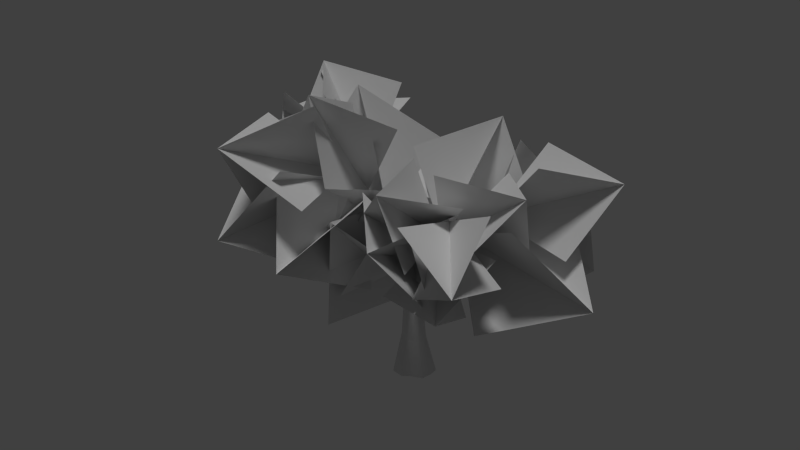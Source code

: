 # Source: swamptree_01_a_small_backup.blend  (saved by Blender 2.66.0; exported with 4.5.12 LTS)
import bpy
from mathutils import Matrix  # noqa: F401  (used for matrix-valued properties, if any)

bpy.ops.wm.read_factory_settings(use_empty=True)
scene = bpy.context.scene
scene.name = 'Scene'

# ---- collections
col_collection_1 = bpy.data.collections.new('Collection 1'); scene.collection.children.link(col_collection_1)

# ---- materials (node trees are filled in below, after node groups)
mat_hangingswamptree_bark_01 = bpy.data.materials.new('hangingswamptree_bark_01')
mat_hangingswamptree_bark_01.alpha_threshold = 0.0
mat_hangingswamptree_bark_01.use_transparent_shadow = False
mat_hangingswamptree_bark_01.roughness = 0.5
mat_hangingswamptree_bark_01.line_color = (0.0, 0.0, 0.0, 1.0)
mat_hangingswamptree_01_branch = bpy.data.materials.new('hangingswamptree_01_branch')
mat_hangingswamptree_01_branch.alpha_threshold = 0.0
mat_hangingswamptree_01_branch.use_transparent_shadow = False
mat_hangingswamptree_01_branch.roughness = 0.5

# ---- material node trees

# ---- world
world_world = bpy.data.worlds.new('World'); scene.world = world_world
world_world.color = (0.05088, 0.05088, 0.05088)
world_world.use_sun_shadow = False
world_world.sun_shadow_jitter_overblur = 0.0
world_world.cycles.sampling_method = 'MANUAL'
world_world.cycles.sample_map_resolution = 256

# ---- lights
light_hemi = bpy.data.lights.new('Hemi', 'SUN')
light_hemi.transmission_factor = 0.0
light_hemi.angle = 0.1993
light_hemi.energy = 1.0
light_hemi.shadow_buffer_clip_start = 0.5
light_hemi.shadow_soft_size = 0.1
light_hemi.shadow_cascade_max_distance = 1000.0
light_hemi.cycles.use_multiple_importance_sampling = False

# ---- meshes
me_cylinder_000 = bpy.data.meshes.new('Cylinder.000')
me_cylinder_000.from_pydata([(0.06282, 1.205, -1.44), (-0.02404, 0.6394, 0.5692), (0.6266, 0.9801, -1.712), (0.2683, 0.5564, 0.4709), (1.015, 0.5314, -1.458), (0.4941, 0.3276, 0.4656), (1.083, 0.007493, -1.423), (0.5922, 0.02625, 0.5199), (0.9303, -0.5248, -1.473), (0.5089, -0.2788, 0.4638), (0.5504, -0.9265, -1.291), (0.2979, -0.5051, 0.5279), (-0.01627, -1.065, -1.436), (0.0004551, -0.5979, 0.6649), (-0.6681, -0.9481, -1.463), (-0.3513, -0.57, 0.6719), (-1.027, -0.5116, -1.712), (-0.5869, -0.3533, 0.7081), (-1.221, 0.09201, -1.463), (-0.6763, -0.01284, 0.6165), (-0.9817, 0.6499, -1.722), (-0.592, 0.3081, 0.4774), (-0.5317, 0.9792, -1.462), (-0.345, 0.5337, 0.5298), (-0.3672, 0.6515, 2.745), (-0.1468, 0.6381, 2.797), (0.06753, 0.496, 2.791), (0.1828, 0.2757, 2.771), (0.162, 0.03808, 2.785), (0.02409, -0.1427, 2.796), (-0.2093, -0.2439, 2.782), (-0.4404, -0.2544, 2.724), (-0.6364, -0.1499, 2.676), (-0.7298, 0.04903, 2.678), (-0.7046, 0.304, 2.683), (-0.5789, 0.526, 2.694), (-1.974, 0.3786, 6.699), (-1.725, 0.3139, 6.927), (-3.266, -1.722, 9.889), (-1.638, -0.006176, 7.013), (-2.957, -1.871, 9.592), (-1.788, -0.2473, 6.866), (-3.233, -2.88, 9.837), (-2.022, -0.1846, 6.633), (-2.886, -1.731, 10.1), (-2.124, 0.121, 6.552), (-3.886, 1.343, 8.776), (-4.021, 0.9425, 8.954), (-3.99, 1.014, 8.428), (-5.804, 1.824, 9.453), (-5.989, 1.47, 9.465), (-5.769, 1.562, 9.049), (-6.944, 1.877, 8.488), (1.655, 0.3171, 6.825), (1.832, 0.1429, 6.592), (1.734, -0.2093, 6.622), (1.504, -0.339, 6.884), (1.349, -0.1489, 7.114), (1.393, 0.1283, 7.078), (3.422, -1.542, 8.866), (3.905, -2.386, 8.637), (3.223, -1.849, 8.692), (3.324, -1.693, 9.158), (3.928, 1.785, 8.169), (4.543, 2.382, 7.406), (4.041, 1.473, 8.455), (0.1479, 2.164, 5.226), (3.952, 1.815, 8.656), (0.05232, 4.318, 7.098), (0.4456, 2.017, 5.442), (0.1154, 4.259, 6.622), (0.4005, 1.858, 5.742), (-0.3176, 5.46, 6.772), (0.0705, 1.842, 5.818), (-0.3335, 4.284, 6.744), (-0.2639, 1.987, 5.589), (-0.2225, 2.156, 5.289)], [], [(0, 1, 3, 2), (2, 3, 5, 4), (4, 5, 7, 6), (6, 7, 9, 8), (8, 9, 11, 10), (10, 11, 13, 12), (12, 13, 15, 14), (14, 15, 17, 16), (16, 17, 19, 18), (18, 19, 21, 20), (1, 23, 35, 24), (22, 23, 1, 0), (20, 21, 23, 22), (0, 2, 4, 6, 8, 10, 12, 14, 16, 18, 20, 22), (31, 30, 41, 43), (11, 9, 28, 29), (15, 13, 30, 31), (19, 17, 32, 33), (5, 3, 25, 26), (23, 21, 34, 35), (9, 7, 27, 28), (3, 1, 24, 25), (13, 11, 29, 30), (17, 15, 31, 32), (21, 19, 33, 34), (7, 5, 26, 27), (37, 36, 38, 44), (35, 34, 45, 36), (33, 32, 43, 45), (25, 24, 36, 37), (32, 31, 43), (28, 27, 39), (34, 33, 45), (29, 28, 39, 41), (30, 29, 41), (24, 35, 36), (43, 41, 40), (26, 25, 37), (27, 26, 37, 39), (36, 45, 38), (41, 39, 44, 40), (45, 43, 40, 38), (39, 37, 44), (40, 44, 42), (38, 40, 42), (44, 38, 42), (39, 47, 41), (45, 48, 46, 36), (41, 47, 48, 43), (43, 48, 45), (37, 46, 47, 39), (37, 36, 46), (46, 49, 50, 47), (47, 50, 51, 48), (48, 51, 49, 46), (50, 52, 51), (51, 52, 49), (49, 52, 50), (35, 58, 53, 24), (29, 55, 56, 30), (34, 58, 35), (31, 56, 57, 32), (25, 53, 54, 26), (31, 30, 56), (26, 54, 27), (24, 53, 25), (27, 54, 55, 28), (28, 55, 29), (32, 57, 33), (33, 57, 58, 34), (54, 59, 61, 55), (58, 62, 59, 53), (57, 62, 58), (53, 59, 54), (55, 61, 56), (56, 61, 62, 57), (62, 60, 59), (59, 60, 61), (61, 60, 62), (66, 76, 74, 70), (24, 35, 76, 66), (55, 54, 63, 65), (54, 53, 63), (57, 56, 65, 67), (56, 55, 65), (53, 58, 67, 63), (58, 57, 67), (69, 66, 70), (63, 67, 64), (67, 65, 64), (65, 63, 64), (28, 27, 69, 71), (25, 24, 66), (34, 33, 75, 76), (26, 25, 66, 69), (33, 32, 75), (29, 28, 71), (27, 26, 69), (30, 29, 71, 73), (35, 34, 76), (30, 73, 31), (32, 31, 73, 75), (75, 73, 68, 74), (76, 75, 74), (71, 69, 70, 68), (73, 71, 68), (70, 74, 72), (68, 70, 72), (74, 68, 72)])
_uv = me_cylinder_000.uv_layers.new(name='UVMap')
_uv.uv.foreach_set('vector', [0.08355, 0.07142, 0.1869, 0.421, 0.2541, 0.3958, 0.1764, 0.005087, 0.1764, 0.005087, 0.2541, 0.3958, 0.3258, 0.3895, 0.285, 0.02706, 0.285, 0.02706, 0.3258, 0.3895, 0.3985, 0.3972, 0.3755, 0.02732, 0.3755, 0.02732, 0.3985, 0.3972, 0.4701, 0.3749, 0.4707, 0.01448, 0.4707, 0.01448, 0.4701, 0.3749, 0.5432, 0.3814, 0.5607, -0.03694, 0.5607, -0.03694, 0.5432, 0.3814, 0.6182, 0.4041, 0.6619, 0.02985, 0.6619, 0.02985, 0.6182, 0.4041, 0.6996, 0.3953, 0.7794, 0.03782, 0.7794, 0.03782, 0.6996, 0.3953, 0.7759, 0.4064, 0.8797, 0.02012, 0.8797, 0.02012, 0.7759, 0.4064, 0.8582, 0.3989, 0.9767, 0.08423, 0.9767, 0.08423, 0.8582, 0.3989, 0.9354, 0.3905, 1.097, 0.09333, 0.1869, 0.421, 0.1116, 0.4166, 0.1747, 0.9626, 0.238, 0.9425, -0.02245, 0.1138, 0.1116, 0.4166, 0.1869, 0.421, 0.08355, 0.07142, -0.1282, 0.1153, 0.03575, 0.4139, 0.1116, 0.4166, -0.02245, 0.1138, 0.5433, -0.3746, 1.435, -0.5399, 1.339, -0.3195, 1.261, -0.2189, 1.181, -0.1636, 1.111, -0.2939, 1.037, -0.01516, 0.9527, -0.02017, 0.8917, -0.2395, 0.8081, -0.1589, 0.7382, -0.4284, 0.6536, -0.322, -0.592, 0.3805, -0.6508, 0.3808, -0.6242, 0.8385, -0.5659, 0.8222, 0.5432, 0.3814, 0.4701, 0.3749, 0.4876, 0.9181, 0.5538, 0.9487, 0.6996, 0.3953, 0.6182, 0.4041, 0.62, 0.9757, 0.6907, 0.9861, 0.8582, 0.3989, 0.7759, 0.4064, 0.761, 0.9914, 0.8318, 0.9928, 0.3258, 0.3895, 0.2541, 0.3958, 0.299, 0.9267, 0.3615, 0.9084, 0.1116, 0.4166, 0.03575, 0.4139, 0.1061, 0.9928, 0.1747, 0.9626, 0.4701, 0.3749, 0.3985, 0.3972, 0.4231, 0.9033, 0.4876, 0.9181, 0.2541, 0.3958, 0.1869, 0.421, 0.238, 0.9425, 0.299, 0.9267, 0.6182, 0.4041, 0.5432, 0.3814, 0.5538, 0.9487, 0.62, 0.9757, 0.7759, 0.4064, 0.6996, 0.3953, 0.6907, 0.9861, 0.761, 0.9914, 0.9354, 0.3905, 0.8582, 0.3989, 0.8318, 0.9928, 0.9043, 0.9795, 0.3985, 0.3972, 0.3258, 0.3895, 0.3615, 0.9084, 0.4231, 0.9033, 1.061, 1.316, 1.136, 1.277, 1.196, 1.831, 1.129, 1.856, -0.3546, 0.3734, -0.418, 0.3833, -0.5085, 0.8205, -0.4509, 0.8324, -0.4772, 0.3857, -0.5343, 0.3835, -0.5659, 0.8222, -0.5085, 0.8205, -0.2219, 0.381, -0.2887, 0.3742, -0.4509, 0.8324, -0.3912, 0.8567, -0.5343, 0.3835, -0.592, 0.3805, -0.5659, 0.8222, -0.7765, 0.3734, -0.8403, 0.3831, -0.6852, 0.8527, -0.418, 0.3833, -0.4772, 0.3857, -0.5085, 0.8205, -0.7125, 0.3766, -0.7765, 0.3734, -0.6852, 0.8527, -0.6242, 0.8385, -0.6508, 0.3808, -0.7125, 0.3766, -0.6242, 0.8385, -0.2887, 0.3742, -0.3546, 0.3734, -0.4509, 0.8324, 1.294, 1.312, 1.35, 1.341, 1.262, 1.856, -0.1522, 0.3921, -0.2219, 0.381, -0.3912, 0.8567, -0.08785, 0.4172, -0.1522, 0.3921, -0.3912, 0.8567, -0.3298, 0.8875, 1.136, 1.277, 1.218, 1.277, 1.196, 1.831, 1.35, 1.341, 1.407, 1.349, 1.333, 1.864, 1.262, 1.856, 1.218, 1.277, 1.294, 1.312, 1.262, 1.856, 1.196, 1.831, 0.9982, 1.356, 1.061, 1.316, 1.129, 1.856, 1.262, 1.856, 1.333, 1.864, 1.228, 2.268, 1.196, 1.831, 1.262, 1.856, 1.228, 2.268, 1.129, 1.856, 1.196, 1.831, 1.228, 2.268, -0.06134, 1.072, 0.02276, 1.582, 0.00621, 1.077, 0.1024, 1.105, 0.08662, 1.568, 0.1529, 1.551, 0.1496, 1.097, 0.00621, 1.077, 0.02276, 1.582, 0.08662, 1.568, 0.05619, 1.096, 0.05619, 1.096, 0.08662, 1.568, 0.1024, 1.105, 0.2161, 1.075, 0.1529, 1.551, 0.2162, 1.582, 0.2868, 1.07, 0.2161, 1.075, 0.1496, 1.097, 0.1529, 1.551, 0.1529, 1.551, 0.1489, 1.892, 0.2075, 1.926, 0.2162, 1.582, 0.02276, 1.582, 0.02424, 1.922, 0.09132, 1.926, 0.08662, 1.568, 0.08662, 1.568, 0.09132, 1.926, 0.1489, 1.892, 0.1529, 1.551, 0.02424, 1.922, 0.1013, 2.334, 0.09132, 1.926, 0.09132, 1.926, 0.1013, 2.334, 0.1489, 1.892, 0.1489, 1.892, 0.1013, 2.334, 0.2075, 1.926, 1.888, 0.307, 1.656, 0.8366, 1.603, 0.7785, 1.818, 0.2859, 1.495, 0.2447, 1.488, 0.7207, 1.423, 0.7622, 1.432, 0.2452, 1.954, 0.3435, 1.656, 0.8366, 1.888, 0.307, 1.364, 0.2407, 1.423, 0.7622, 1.357, 0.8251, 1.294, 0.2442, 1.746, 0.2772, 1.603, 0.7785, 1.55, 0.7293, 1.684, 0.2603, 1.364, 0.2407, 1.432, 0.2452, 1.423, 0.7622, 1.684, 0.2603, 1.55, 0.7293, 1.621, 0.2466, 1.818, 0.2859, 1.603, 0.7785, 1.746, 0.2772, 1.621, 0.2466, 1.55, 0.7293, 1.488, 0.7207, 1.558, 0.2453, 1.558, 0.2453, 1.488, 0.7207, 1.495, 0.2447, 1.294, 0.2442, 1.357, 0.8251, 1.218, 0.254, 1.218, 0.254, 1.357, 0.8251, 1.281, 0.8366, 1.142, 0.2651, 1.777, 1.09, 1.739, 1.599, 1.804, 1.597, 1.838, 1.12, 1.641, 1.12, 1.675, 1.635, 1.739, 1.599, 1.714, 1.089, 1.954, 1.163, 1.886, 1.645, 2.025, 1.146, 1.714, 1.089, 1.739, 1.599, 1.777, 1.09, 1.838, 1.12, 1.804, 1.597, 1.896, 1.153, 1.896, 1.153, 1.804, 1.597, 1.886, 1.645, 1.954, 1.163, 1.675, 1.635, 1.778, 2.04, 1.739, 1.599, 1.739, 1.599, 1.778, 2.04, 1.804, 1.597, 1.804, 1.597, 1.778, 2.04, 1.886, 1.645, -0.5103, 1.303, -0.5597, 1.307, -0.5562, 1.698, -0.4735, 1.697, -0.5434, 0.9713, -0.5807, 0.9696, -0.5597, 1.307, -0.5103, 1.303, 0.5911, 1.291, 0.6398, 1.349, 0.6117, 1.849, 0.5276, 1.836, 0.6398, 1.349, 0.6949, 1.375, 0.6117, 1.849, 0.4599, 1.287, 0.522, 1.266, 0.5276, 1.836, 0.454, 1.837, 0.522, 1.266, 0.5911, 1.291, 0.5276, 1.836, 0.6949, 1.375, 0.7904, 1.343, 0.6787, 1.868, 0.6117, 1.849, 0.3949, 1.347, 0.4599, 1.287, 0.454, 1.837, -0.4588, 1.309, -0.5103, 1.303, -0.4735, 1.697, 0.6117, 1.849, 0.6787, 1.868, 0.4895, 2.221, 0.454, 1.837, 0.5276, 1.836, 0.4895, 2.221, 0.5276, 1.836, 0.6117, 1.849, 0.4895, 2.221, -0.3739, 0.9122, -0.4216, 0.9188, -0.4588, 1.309, -0.411, 1.325, -0.5059, 0.9642, -0.5434, 0.9713, -0.5103, 1.303, -0.6191, 0.9666, -0.661, 0.9591, -0.6064, 1.326, -0.5597, 1.307, -0.4662, 0.9419, -0.5059, 0.9642, -0.5103, 1.303, -0.4588, 1.309, -0.661, 0.9591, -0.7142, 0.9429, -0.6064, 1.326, -0.3178, 0.9185, -0.3739, 0.9122, -0.411, 1.325, -0.4216, 0.9188, -0.4662, 0.9419, -0.4588, 1.309, -0.2647, 0.9378, -0.3178, 0.9185, -0.411, 1.325, -0.359, 1.337, -0.5807, 0.9696, -0.6191, 0.9666, -0.5597, 1.307, -0.2647, 0.9378, -0.359, 1.337, -0.215, 0.9572, -0.7142, 0.9429, -0.7676, 0.9456, -0.6588, 1.345, -0.6064, 1.326, -0.6064, 1.326, -0.6588, 1.345, -0.6335, 1.717, -0.5562, 1.698, -0.5597, 1.307, -0.6064, 1.326, -0.5562, 1.698, -0.411, 1.325, -0.4588, 1.309, -0.4735, 1.697, -0.4116, 1.721, -0.359, 1.337, -0.411, 1.325, -0.4116, 1.721, -0.4735, 1.697, -0.5562, 1.698, -0.5391, 2.045, -0.4116, 1.721, -0.4735, 1.697, -0.5391, 2.045, -0.5562, 1.698, -0.6335, 1.717, -0.5391, 2.045])
_ca = me_cylinder_000.color_attributes.new('Col', 'BYTE_COLOR', 'CORNER')
_ca.data.foreach_set('color', [0.0, 0.0, 0.0, 1.0, 0.0, 0.0, 0.0, 1.0, 0.0, 0.0, 0.0, 1.0, 0.0, 0.0, 0.0, 1.0, 0.0, 0.0, 0.0, 1.0, 0.0, 0.0, 0.0, 1.0, 0.0, 0.0, 0.0, 1.0, 0.0, 0.0, 0.0, 1.0, 0.0, 0.0, 0.0, 1.0, 0.0, 0.0, 0.0, 1.0, 0.0, 0.0, 0.0, 1.0, 0.0, 0.0, 0.0, 1.0, 0.0, 0.0, 0.0, 1.0, 0.0, 0.0, 0.0, 1.0, 0.0, 0.0, 0.0, 1.0, 0.0, 0.0, 0.0, 1.0, 0.0, 0.0, 0.0, 1.0, 0.0, 0.0, 0.0, 1.0, 0.0, 0.0, 0.0, 1.0, 0.0, 0.0, 0.0, 1.0, 0.0, 0.0, 0.0, 1.0, 0.0, 0.0, 0.0, 1.0, 0.0, 0.0, 0.0, 1.0, 0.0, 0.0, 0.0, 1.0, 0.0, 0.0, 0.0, 1.0, 0.0, 0.0, 0.0, 1.0, 0.0, 0.0, 0.0, 1.0, 0.0, 0.0, 0.0, 1.0, 0.0, 0.0, 0.0, 1.0, 0.0, 0.0, 0.0, 1.0, 0.0, 0.0, 0.0, 1.0, 0.0, 0.0, 0.0, 1.0, 0.0, 0.0, 0.0, 1.0, 0.0, 0.0, 0.0, 1.0, 0.0, 0.0, 0.0, 1.0, 0.0, 0.0, 0.0, 1.0, 0.0, 0.0, 0.0, 1.0, 0.0, 0.0, 0.0, 1.0, 0.0, 0.0, 0.0, 1.0, 0.0, 0.0, 0.0, 1.0, 0.0, 0.0, 0.0, 1.0, 0.0, 0.0, 0.0, 1.0, 0.0, 0.0, 0.0, 1.0, 0.0, 0.0, 0.0, 1.0, 0.0, 0.0, 0.0, 1.0, 0.0, 0.0, 0.0, 1.0, 0.0, 0.0, 0.0, 1.0, 0.0, 0.0, 0.0, 1.0, 0.0, 0.0, 0.0, 1.0, 0.0, 0.0, 0.0, 1.0, 0.0, 0.0, 0.0, 1.0, 0.0, 0.0, 0.0, 1.0, 0.0, 0.0, 0.0, 1.0, 0.0, 0.0, 0.0, 1.0, 0.0, 0.0, 0.0, 1.0, 0.0, 0.0, 0.0, 1.0, 0.0, 0.0, 0.0, 1.0, 0.0, 0.0, 0.0, 1.0, 0.0, 0.0, 0.0, 1.0, 0.0, 0.0, 0.0, 1.0, 0.0, 0.0, 0.0, 1.0, 0.0, 0.0, 0.0, 1.0, 0.0, 0.0, 0.0, 1.0, 0.0, 0.0, 0.0, 1.0, 0.0, 0.0, 0.0, 1.0, 0.0, 0.0, 0.0, 1.0, 0.0, 0.0, 0.0, 1.0, 0.0, 0.0, 0.0, 1.0, 0.0, 0.0, 0.0, 1.0, 0.0, 0.0, 0.0, 1.0, 0.0, 0.0, 0.0, 1.0, 0.0, 0.0, 0.0, 1.0, 0.0, 0.0, 0.0, 1.0, 0.0, 0.0, 0.0, 1.0, 0.0, 0.0, 0.0, 1.0, 0.0, 0.0, 0.0, 1.0, 0.0, 0.0, 0.0, 1.0, 0.0, 0.0, 0.0, 1.0, 0.0, 0.0, 0.0, 1.0, 0.0, 0.0, 0.0, 1.0, 0.0, 0.0, 0.0, 1.0, 0.0, 0.0, 0.0, 1.0, 0.0, 0.0, 0.0, 1.0, 0.0, 0.0, 0.0, 1.0, 0.0, 0.0, 0.0, 1.0, 0.0, 0.0, 0.0, 1.0, 0.0, 0.0, 0.0, 1.0, 0.0, 0.0, 0.0, 1.0, 0.0, 0.0, 0.0, 1.0, 0.0, 0.0, 0.0, 1.0, 0.0, 0.0, 0.0, 1.0, 0.0, 0.0, 0.0, 1.0, 0.0, 0.0, 0.0, 1.0, 0.0, 0.0, 0.0, 1.0, 0.0, 0.0, 0.0, 1.0, 0.0, 0.0, 0.0, 1.0, 0.0, 0.0, 0.0, 1.0, 0.0, 0.0, 0.0, 1.0, 0.0, 0.0, 0.0, 1.0, 0.0, 0.0, 0.0, 1.0, 0.0, 0.0, 0.0, 1.0, 0.0, 0.0, 0.0, 1.0, 0.0, 0.0, 0.0, 1.0, 0.0, 0.0, 0.0, 1.0, 0.0, 0.0, 0.0, 1.0, 0.0, 0.0, 0.0, 1.0, 0.0, 0.0, 0.0, 1.0, 0.0, 0.0, 0.0, 1.0, 0.0, 0.0, 0.0, 1.0, 0.0, 0.0, 0.0, 1.0, 0.0, 0.0, 0.0, 1.0, 0.0, 0.0, 0.0, 1.0, 0.0, 0.0, 0.0, 1.0, 0.0, 0.0, 0.0, 1.0, 0.0, 0.0, 0.0, 1.0, 0.0, 0.0, 0.0, 1.0, 0.0, 0.0, 0.0, 1.0, 0.0, 0.0, 0.0, 1.0, 0.0, 0.0, 0.0, 1.0, 0.0, 0.0, 0.0, 1.0, 0.0, 0.0, 0.0, 1.0, 0.0, 0.0, 0.0, 1.0, 0.0, 0.0, 0.0, 1.0, 0.0, 0.0, 0.0, 1.0, 0.0, 0.0, 0.0, 1.0, 0.0, 0.0, 0.0, 1.0, 0.0, 0.0, 0.0, 1.0, 0.0, 0.0, 0.0, 1.0, 0.0, 0.0, 0.0, 1.0, 0.0, 0.0, 0.0, 1.0, 0.0, 0.0, 0.0, 1.0, 0.0, 0.0, 0.0, 1.0, 0.0, 0.0, 0.0, 1.0, 0.0, 0.0, 0.0, 1.0, 0.0, 0.0, 0.0, 1.0, 0.0, 0.0, 0.0, 1.0, 0.0, 0.0, 0.0, 1.0, 0.0, 0.0, 0.0, 1.0, 0.0, 0.0, 0.0, 1.0, 0.0, 0.0, 0.0, 1.0, 0.0, 0.0, 0.0, 1.0, 0.0, 0.0, 0.0, 1.0, 0.0, 0.0, 0.0, 1.0, 0.0, 0.0, 0.0, 1.0, 0.0, 0.0, 0.0, 1.0, 0.0, 0.0, 0.0, 1.0, 0.0, 0.0, 0.0, 1.0, 0.0, 0.0, 0.0, 1.0, 0.0, 0.0, 0.0, 1.0, 0.0, 0.0, 0.0, 1.0, 0.0, 0.0, 0.0, 1.0, 0.0, 0.0, 0.0, 1.0, 0.0, 0.0, 0.0, 1.0, 0.0, 0.0, 0.0, 1.0, 0.0, 0.0, 0.0, 1.0, 0.0, 0.0, 0.0, 1.0, 0.0, 0.0, 0.0, 1.0, 0.0, 0.0, 0.0, 1.0, 0.0, 0.0, 0.0, 1.0, 0.0, 0.0, 0.0, 1.0, 0.0, 0.0, 0.0, 1.0, 0.0, 0.0, 0.0, 1.0, 0.0, 0.0, 0.0, 1.0, 0.0, 0.0, 0.0, 1.0, 0.0, 0.0, 0.0, 1.0, 0.0, 0.0, 0.0, 1.0, 0.0, 0.0, 0.0, 1.0, 0.0, 0.0, 0.0, 1.0, 0.0, 0.0, 0.0, 1.0, 0.0, 0.0, 0.0, 1.0, 0.0, 0.0, 0.0, 1.0, 0.0, 0.0, 0.0, 1.0, 0.0, 0.0, 0.0, 1.0, 0.0, 0.0, 0.0, 1.0, 0.0, 0.0, 0.0, 1.0, 0.0, 0.0, 0.0, 1.0, 0.0, 0.0, 0.0, 1.0, 0.0, 0.0, 0.0, 1.0, 0.0, 0.0, 0.0, 1.0, 0.0, 0.0, 0.0, 1.0, 0.0, 0.0, 0.0, 1.0, 0.0, 0.0, 0.0, 1.0, 0.0, 0.0, 0.0, 1.0, 0.0, 0.0, 0.0, 1.0, 0.0, 0.0, 0.0, 1.0, 0.0, 0.0, 0.0, 1.0, 0.0, 0.0, 0.0, 1.0, 0.0, 0.0, 0.0, 1.0, 0.0, 0.0, 0.0, 1.0, 0.0, 0.0, 0.0, 1.0, 0.0, 0.0, 0.0, 1.0, 0.0, 0.0, 0.0, 1.0, 0.0, 0.0, 0.0, 1.0, 0.0, 0.0, 0.0, 1.0, 0.0, 0.0, 0.0, 1.0, 0.0, 0.0, 0.0, 1.0, 0.0, 0.0, 0.0, 1.0, 0.0, 0.0, 0.0, 1.0, 0.0, 0.0, 0.0, 1.0, 0.0, 0.0, 0.0, 1.0, 0.0, 0.0, 0.0, 1.0, 0.0, 0.0, 0.0, 1.0, 0.0, 0.0, 0.0, 1.0, 0.0, 0.0, 0.0, 1.0, 0.0, 0.0, 0.0, 1.0, 0.0, 0.0, 0.0, 1.0, 0.0, 0.0, 0.0, 1.0, 0.0, 0.0, 0.0, 1.0, 0.0, 0.0, 0.0, 1.0, 0.0, 0.0, 0.0, 1.0, 0.0, 0.0, 0.0, 1.0, 0.0, 0.0, 0.0, 1.0, 0.0, 0.0, 0.0, 1.0, 0.0, 0.0, 0.0, 1.0, 0.0, 0.0, 0.0, 1.0, 0.0, 0.0, 0.0, 1.0, 0.0, 0.0, 0.0, 1.0, 0.0, 0.0, 0.0, 1.0, 0.0, 0.0, 0.0, 1.0, 0.0, 0.0, 0.0, 1.0, 0.0, 0.0, 0.0, 1.0, 0.0, 0.0, 0.0, 1.0, 0.0, 0.0, 0.0, 1.0, 0.0, 0.0, 0.0, 1.0, 0.0, 0.0, 0.0, 1.0, 0.0, 0.0, 0.0, 1.0, 0.0, 0.0, 0.0, 1.0, 0.0, 0.0, 0.0, 1.0, 0.0, 0.0, 0.0, 1.0, 0.0, 0.0, 0.0, 1.0, 0.0, 0.0, 0.0, 1.0, 0.0, 0.0, 0.0, 1.0, 0.0, 0.0, 0.0, 1.0, 0.0, 0.0, 0.0, 1.0, 0.0, 0.0, 0.0, 1.0, 0.0, 0.0, 0.0, 1.0, 0.0, 0.0, 0.0, 1.0, 0.0, 0.0, 0.0, 1.0, 0.0, 0.0, 0.0, 1.0, 0.0, 0.0, 0.0, 1.0, 0.0, 0.0, 0.0, 1.0, 0.0, 0.0, 0.0, 1.0, 0.0, 0.0, 0.0, 1.0, 0.0, 0.0, 0.0, 1.0, 0.0, 0.0, 0.0, 1.0, 0.0, 0.0, 0.0, 1.0, 0.0, 0.0, 0.0, 1.0, 0.0, 0.0, 0.0, 1.0, 0.0, 0.0, 0.0, 1.0, 0.0, 0.0, 0.0, 1.0, 0.0, 0.0, 0.0, 1.0, 0.0, 0.0, 0.0, 1.0, 0.0, 0.0, 0.0, 1.0, 0.0, 0.0, 0.0, 1.0, 0.0, 0.0, 0.0, 1.0, 0.0, 0.0, 0.0, 1.0, 0.0, 0.0, 0.0, 1.0, 0.0, 0.0, 0.0, 1.0, 0.0, 0.0, 0.0, 1.0, 0.0, 0.0, 0.0, 1.0, 0.0, 0.0, 0.0, 1.0, 0.0, 0.0, 0.0, 1.0, 0.0, 0.0, 0.0, 1.0, 0.0, 0.0, 0.0, 1.0, 0.0, 0.0, 0.0, 1.0, 0.0, 0.0, 0.0, 1.0, 0.0, 0.0, 0.0, 1.0, 0.0, 0.0, 0.0, 1.0, 0.0, 0.0, 0.0, 1.0, 0.0, 0.0, 0.0, 1.0, 0.0, 0.0, 0.0, 1.0, 0.0, 0.0, 0.0, 1.0, 0.0, 0.0, 0.0, 1.0, 0.0, 0.0, 0.0, 1.0, 0.0, 0.0, 0.0, 1.0, 0.0, 0.0, 0.0, 1.0, 0.0, 0.0, 0.0, 1.0, 0.0, 0.0, 0.0, 1.0, 0.0, 0.0, 0.0, 1.0, 0.0, 0.0, 0.0, 1.0, 0.0, 0.0, 0.0, 1.0, 0.0, 0.0, 0.0, 1.0, 0.0, 0.0, 0.0, 1.0, 0.0, 0.0, 0.0, 1.0, 0.0, 0.0, 0.0, 1.0, 0.0, 0.0, 0.0, 1.0, 0.0, 0.0, 0.0, 1.0, 0.0, 0.0, 0.0, 1.0, 0.0, 0.0, 0.0, 1.0, 0.0, 0.0, 0.0, 1.0, 0.0, 0.0, 0.0, 1.0, 0.0, 0.0, 0.0, 1.0, 0.0, 0.0, 0.0, 1.0, 0.0, 0.0, 0.0, 1.0, 0.0, 0.0, 0.0, 1.0, 0.0, 0.0, 0.0, 1.0, 0.0, 0.0, 0.0, 1.0, 0.0, 0.0, 0.0, 1.0, 0.0, 0.0, 0.0, 1.0, 0.0, 0.0, 0.0, 1.0, 0.0, 0.0, 0.0, 1.0, 0.0, 0.0, 0.0, 1.0, 0.0, 0.0, 0.0, 1.0, 0.0, 0.0, 0.0, 1.0, 0.0, 0.0, 0.0, 1.0, 0.0, 0.0, 0.0, 1.0, 0.0, 0.0, 0.0, 1.0, 0.0, 0.0, 0.0, 1.0, 0.0, 0.0, 0.0, 1.0, 0.0, 0.0, 0.0, 1.0, 0.0, 0.0, 0.0, 1.0, 0.0, 0.0, 0.0, 1.0, 0.0, 0.0, 0.0, 1.0, 0.0, 0.0, 0.0, 1.0, 0.0, 0.0, 0.0, 1.0, 0.0, 0.0, 0.0, 1.0, 0.0, 0.0, 0.0, 1.0, 0.0, 0.0, 0.0, 1.0, 0.0, 0.0, 0.0, 1.0, 0.0, 0.0, 0.0, 1.0, 0.0, 0.0, 0.0, 1.0, 0.0, 0.0, 0.0, 1.0, 0.0, 0.0, 0.0, 1.0, 0.0, 0.0, 0.0, 1.0, 0.0, 0.0, 0.0, 1.0, 0.0, 0.0, 0.0, 1.0, 0.0, 0.0, 0.0, 1.0, 0.0, 0.0, 0.0, 1.0, 0.0, 0.0, 0.0, 1.0, 0.0, 0.0, 0.0, 1.0, 0.0, 0.0, 0.0, 1.0, 0.0, 0.0, 0.0, 1.0, 0.0, 0.0, 0.0, 1.0, 0.0, 0.0, 0.0, 1.0, 0.0, 0.0, 0.0, 1.0, 0.0, 0.0, 0.0, 1.0, 0.0, 0.0, 0.0, 1.0, 0.0, 0.0, 0.0, 1.0, 0.0, 0.0, 0.0, 1.0, 0.0, 0.0, 0.0, 1.0, 0.0, 0.0, 0.0, 1.0, 0.0, 0.0, 0.0, 1.0, 0.0, 0.0, 0.0, 1.0, 0.0, 0.0, 0.0, 1.0, 0.0, 0.0, 0.0, 1.0, 0.0, 0.0, 0.0, 1.0, 0.0, 0.0, 0.0, 1.0, 0.0, 0.0, 0.0, 1.0, 0.0, 0.0, 0.0, 1.0, 0.0, 0.0, 0.0, 1.0, 0.0, 0.0, 0.0, 1.0, 0.0, 0.0, 0.0, 1.0, 0.0, 0.0, 0.0, 1.0, 0.0, 0.0, 0.0, 1.0, 0.0, 0.0, 0.0, 1.0, 0.0, 0.0, 0.0, 1.0, 0.0, 0.0, 0.0, 1.0, 0.0, 0.0, 0.0, 1.0, 0.0, 0.0, 0.0, 1.0, 0.0, 0.0, 0.0, 1.0, 0.0, 0.0, 0.0, 1.0, 0.0, 0.0, 0.0, 1.0, 0.0, 0.0, 0.0, 1.0, 0.0, 0.0, 0.0, 1.0, 0.0, 0.0, 0.0, 1.0, 0.0, 0.0, 0.0, 1.0, 0.0, 0.0, 0.0, 1.0, 0.0, 0.0, 0.0, 1.0, 0.0, 0.0, 0.0, 1.0, 0.0, 0.0, 0.0, 1.0, 0.0, 0.0, 0.0, 1.0, 0.0, 0.0, 0.0, 1.0, 0.0, 0.0, 0.0, 1.0, 0.0, 0.0, 0.0, 1.0, 0.0, 0.0, 0.0, 1.0, 0.0, 0.0, 0.0, 1.0, 0.0, 0.0, 0.0, 1.0, 0.0, 0.0, 0.0, 1.0, 0.0, 0.0, 0.0, 1.0, 0.0, 0.0, 0.0, 1.0, 0.0, 0.0, 0.0, 1.0, 0.0, 0.0, 0.0, 1.0, 0.0, 0.0, 0.0, 1.0, 0.0, 0.0, 0.0, 1.0, 0.0, 0.0, 0.0, 1.0, 0.0, 0.0, 0.0, 1.0, 0.0, 0.0, 0.0, 1.0, 0.0, 0.0, 0.0, 1.0, 0.0, 0.0, 0.0, 1.0, 0.0, 0.0, 0.0, 1.0, 0.0, 0.0, 0.0, 1.0, 0.0, 0.0, 0.0, 1.0, 0.0, 0.0, 0.0, 1.0, 0.0, 0.0, 0.0, 1.0, 0.0, 0.0, 0.0, 1.0, 0.0, 0.0, 0.0, 1.0])
me_cylinder_000.materials.append(mat_hangingswamptree_bark_01)
me_cylinder_000.use_remesh_preserve_volume = False
me_cylinder_000.use_remesh_preserve_attributes = False
me_cylinder_000.use_mirror_vertex_groups = False
me_cylinder_000.update()
me_plane_022 = bpy.data.meshes.new('Plane.022')
me_plane_022.from_pydata([(2.0, 0.0, 1.968e-07), (-5.96e-08, 0.0, 1.968e-07), (2.0, 2.0, 1.968e-07), (-5.96e-08, 2.0, 1.968e-07), (1.0, 1.0, 1.414), (-1.013e-06, 1.013e-06, 1.568e-06), (2.0, 2.0, -1.174e-06), (1.0, 1.0, -1.414)], [], [(1, 0, 2), (5, 4, 6), (3, 1, 2), (7, 5, 6)])
_uv = me_plane_022.uv_layers.new(name='UVMap')
_uv.uv.foreach_set('vector', [0.0001, 9.998e-05, 0.9999, 9.998e-05, 0.9999, 0.9999, 0.0001, 9.998e-05, 0.9999, 9.998e-05, 0.9999, 0.9999, 9.998e-05, 0.9999, 0.0001, 9.998e-05, 0.9999, 0.9999, 9.998e-05, 0.9999, 0.0001, 9.998e-05, 0.9999, 0.9999])
_ca = me_plane_022.color_attributes.new('Col', 'BYTE_COLOR', 'CORNER')
_ca.data.foreach_set('color', [0.0, 0.2051, 0.0, 1.0, 0.02029, 0.2051, 1.0, 1.0, 1.0, 0.2051, 0.0, 1.0, 0.0, 0.2051, 0.0, 1.0, 0.2122, 0.2051, 1.0, 1.0, 1.0, 0.2051, 0.0, 1.0, 0.2051, 0.2051, 1.0, 1.0, 0.0, 0.2051, 0.0, 1.0, 1.0, 0.2051, 0.0, 1.0, 0.1119, 0.2051, 1.0, 1.0, 0.0, 0.2051, 0.0, 1.0, 1.0, 0.2051, 0.0, 1.0])
me_plane_022.materials.append(mat_hangingswamptree_01_branch)
me_plane_022.use_remesh_preserve_volume = False
me_plane_022.use_remesh_preserve_attributes = False
me_plane_022.use_mirror_vertex_groups = False
me_plane_022.update()
me_plane_021 = bpy.data.meshes.new('Plane.021')
me_plane_021.from_pydata([(2.0, 0.0, 1.968e-07), (-5.96e-08, 0.0, 1.968e-07), (2.0, 2.0, 1.968e-07), (-5.96e-08, 2.0, 1.968e-07), (1.0, 1.0, 1.414), (-1.013e-06, 1.013e-06, 1.568e-06), (2.0, 2.0, -1.174e-06), (1.0, 1.0, -1.414)], [], [(1, 0, 2), (5, 4, 6), (3, 1, 2), (7, 5, 6)])
_uv = me_plane_021.uv_layers.new(name='UVMap')
_uv.uv.foreach_set('vector', [0.0001, 9.998e-05, 0.9999, 9.998e-05, 0.9999, 0.9999, 0.0001, 9.998e-05, 0.9999, 9.998e-05, 0.9999, 0.9999, 9.998e-05, 0.9999, 0.0001, 9.998e-05, 0.9999, 0.9999, 9.998e-05, 0.9999, 0.0001, 9.998e-05, 0.9999, 0.9999])
_ca = me_plane_021.color_attributes.new('Col', 'BYTE_COLOR', 'CORNER')
_ca.data.foreach_set('color', [0.0, 0.4287, 0.0, 1.0, 0.02029, 0.4287, 1.0, 1.0, 1.0, 0.4287, 0.0, 1.0, 0.0, 0.4287, 0.0, 1.0, 0.2122, 0.4287, 1.0, 1.0, 1.0, 0.4287, 0.0, 1.0, 0.2051, 0.4287, 1.0, 1.0, 0.0, 0.4287, 0.0, 1.0, 1.0, 0.4287, 0.0, 1.0, 0.1119, 0.4287, 1.0, 1.0, 0.0, 0.4287, 0.0, 1.0, 1.0, 0.4287, 0.0, 1.0])
me_plane_021.materials.append(mat_hangingswamptree_01_branch)
me_plane_021.use_remesh_preserve_volume = False
me_plane_021.use_remesh_preserve_attributes = False
me_plane_021.use_mirror_vertex_groups = False
me_plane_021.update()
me_plane_019 = bpy.data.meshes.new('Plane.019')
me_plane_019.from_pydata([(2.0, 0.0, 1.968e-07), (-5.96e-08, 0.0, 1.968e-07), (2.0, 2.0, 1.968e-07), (-5.96e-08, 2.0, 1.968e-07), (1.0, 1.0, 1.414), (-1.013e-06, 1.013e-06, 1.568e-06), (2.0, 2.0, -1.174e-06), (1.0, 1.0, -1.414)], [], [(1, 0, 2), (5, 4, 6), (3, 1, 2), (7, 5, 6)])
_uv = me_plane_019.uv_layers.new(name='UVMap')
_uv.uv.foreach_set('vector', [0.0001, 9.998e-05, 0.9999, 9.998e-05, 0.9999, 0.9999, 0.0001, 9.998e-05, 0.9999, 9.998e-05, 0.9999, 0.9999, 9.998e-05, 0.9999, 0.0001, 9.998e-05, 0.9999, 0.9999, 9.998e-05, 0.9999, 0.0001, 9.998e-05, 0.9999, 0.9999])
_ca = me_plane_019.color_attributes.new('Col', 'BYTE_COLOR', 'CORNER')
_ca.data.foreach_set('color', [0.0, 0.1274, 0.0, 1.0, 0.02029, 0.1274, 1.0, 1.0, 1.0, 0.1274, 0.0, 1.0, 0.0, 0.1274, 0.0, 1.0, 0.2122, 0.1274, 1.0, 1.0, 1.0, 0.1274, 0.0, 1.0, 0.2051, 0.1274, 1.0, 1.0, 0.0, 0.1274, 0.0, 1.0, 1.0, 0.1274, 0.0, 1.0, 0.1119, 0.1274, 1.0, 1.0, 0.0, 0.1274, 0.0, 1.0, 1.0, 0.1274, 0.0, 1.0])
me_plane_019.materials.append(mat_hangingswamptree_01_branch)
me_plane_019.use_remesh_preserve_volume = False
me_plane_019.use_remesh_preserve_attributes = False
me_plane_019.use_mirror_vertex_groups = False
me_plane_019.update()
me_plane_018 = bpy.data.meshes.new('Plane.018')
me_plane_018.from_pydata([(2.0, 0.0, 1.968e-07), (-5.96e-08, 0.0, 1.968e-07), (2.0, 2.0, 1.968e-07), (-5.96e-08, 2.0, 1.968e-07), (1.0, 1.0, 1.414), (-1.013e-06, 1.013e-06, 1.568e-06), (2.0, 2.0, -1.174e-06), (1.0, 1.0, -1.414)], [], [(1, 0, 2), (5, 4, 6), (3, 1, 2), (7, 5, 6)])
_uv = me_plane_018.uv_layers.new(name='UVMap')
_uv.uv.foreach_set('vector', [0.0001, 9.998e-05, 0.9999, 9.998e-05, 0.9999, 0.9999, 0.0001, 9.998e-05, 0.9999, 9.998e-05, 0.9999, 0.9999, 9.998e-05, 0.9999, 0.0001, 9.998e-05, 0.9999, 0.9999, 9.998e-05, 0.9999, 0.0001, 9.998e-05, 0.9999, 0.9999])
_ca = me_plane_018.color_attributes.new('Col', 'BYTE_COLOR', 'CORNER')
_ca.data.foreach_set('color', [0.0, 0.0319, 0.0, 1.0, 0.02029, 0.0319, 1.0, 1.0, 1.0, 0.0319, 0.0, 1.0, 0.0, 0.0319, 0.0, 1.0, 0.2122, 0.0319, 1.0, 1.0, 1.0, 0.0319, 0.0, 1.0, 0.2051, 0.0319, 1.0, 1.0, 0.0, 0.0319, 0.0, 1.0, 1.0, 0.0319, 0.0, 1.0, 0.1119, 0.0319, 1.0, 1.0, 0.0, 0.0319, 0.0, 1.0, 1.0, 0.0319, 0.0, 1.0])
me_plane_018.materials.append(mat_hangingswamptree_01_branch)
me_plane_018.use_remesh_preserve_volume = False
me_plane_018.use_remesh_preserve_attributes = False
me_plane_018.use_mirror_vertex_groups = False
me_plane_018.update()
me_plane_017 = bpy.data.meshes.new('Plane.017')
me_plane_017.from_pydata([(2.0, 0.0, 1.968e-07), (-5.96e-08, 0.0, 1.968e-07), (2.0, 2.0, 1.968e-07), (-5.96e-08, 2.0, 1.968e-07), (1.0, 1.0, 1.414), (-1.013e-06, 1.013e-06, 1.568e-06), (2.0, 2.0, -1.174e-06), (1.0, 1.0, -1.414)], [], [(1, 0, 2), (5, 4, 6), (3, 1, 2), (7, 5, 6)])
_uv = me_plane_017.uv_layers.new(name='UVMap')
_uv.uv.foreach_set('vector', [0.0001, 9.998e-05, 0.9999, 9.998e-05, 0.9999, 0.9999, 0.0001, 9.998e-05, 0.9999, 9.998e-05, 0.9999, 0.9999, 9.998e-05, 0.9999, 0.0001, 9.998e-05, 0.9999, 0.9999, 9.998e-05, 0.9999, 0.0001, 9.998e-05, 0.9999, 0.9999])
_ca = me_plane_017.color_attributes.new('Col', 'BYTE_COLOR', 'CORNER')
_ca.data.foreach_set('color', [0.0, 0.0319, 0.0, 1.0, 0.02029, 0.0319, 1.0, 1.0, 1.0, 0.0319, 0.0, 1.0, 0.0, 0.0319, 0.0, 1.0, 0.2122, 0.0319, 1.0, 1.0, 1.0, 0.0319, 0.0, 1.0, 0.2051, 0.0319, 1.0, 1.0, 0.0, 0.0319, 0.0, 1.0, 1.0, 0.0319, 0.0, 1.0, 0.1119, 0.0319, 1.0, 1.0, 0.0, 0.0319, 0.0, 1.0, 1.0, 0.0319, 0.0, 1.0])
me_plane_017.materials.append(mat_hangingswamptree_01_branch)
me_plane_017.use_remesh_preserve_volume = False
me_plane_017.use_remesh_preserve_attributes = False
me_plane_017.use_mirror_vertex_groups = False
me_plane_017.update()
me_plane_015 = bpy.data.meshes.new('Plane.015')
me_plane_015.from_pydata([(2.0, 0.0, 1.968e-07), (-5.96e-08, 0.0, 1.968e-07), (2.0, 2.0, 1.968e-07), (-5.96e-08, 2.0, 1.968e-07), (1.0, 1.0, 1.414), (-1.013e-06, 1.013e-06, 1.568e-06), (2.0, 2.0, -1.174e-06), (1.0, 1.0, -1.414)], [], [(1, 0, 2), (5, 4, 6), (3, 1, 2), (7, 5, 6)])
_uv = me_plane_015.uv_layers.new(name='UVMap')
_uv.uv.foreach_set('vector', [0.0001, 9.998e-05, 0.9999, 9.998e-05, 0.9999, 0.9999, 0.0001, 9.998e-05, 0.9999, 9.998e-05, 0.9999, 0.9999, 9.998e-05, 0.9999, 0.0001, 9.998e-05, 0.9999, 0.9999, 9.998e-05, 0.9999, 0.0001, 9.998e-05, 0.9999, 0.9999])
_ca = me_plane_015.color_attributes.new('Col', 'BYTE_COLOR', 'CORNER')
_ca.data.foreach_set('color', [0.0, 0.4287, 0.0, 1.0, 0.02029, 0.4287, 1.0, 1.0, 1.0, 0.4287, 0.0, 1.0, 0.0, 0.4287, 0.0, 1.0, 0.2122, 0.4287, 1.0, 1.0, 1.0, 0.4287, 0.0, 1.0, 0.2051, 0.4287, 1.0, 1.0, 0.0, 0.4287, 0.0, 1.0, 1.0, 0.4287, 0.0, 1.0, 0.1119, 0.4287, 1.0, 1.0, 0.0, 0.4287, 0.0, 1.0, 1.0, 0.4287, 0.0, 1.0])
me_plane_015.materials.append(mat_hangingswamptree_01_branch)
me_plane_015.use_remesh_preserve_volume = False
me_plane_015.use_remesh_preserve_attributes = False
me_plane_015.use_mirror_vertex_groups = False
me_plane_015.update()
me_plane_014 = bpy.data.meshes.new('Plane.014')
me_plane_014.from_pydata([(2.0, 0.0, 1.968e-07), (-5.96e-08, 0.0, 1.968e-07), (2.0, 2.0, 1.968e-07), (-5.96e-08, 2.0, 1.968e-07), (1.0, 1.0, 1.414), (-1.013e-06, 1.013e-06, 1.568e-06), (2.0, 2.0, -1.174e-06), (1.0, 1.0, -1.414)], [], [(1, 0, 2), (5, 4, 6), (3, 1, 2), (7, 5, 6)])
_uv = me_plane_014.uv_layers.new(name='UVMap')
_uv.uv.foreach_set('vector', [0.0001, 9.998e-05, 0.9999, 9.998e-05, 0.9999, 0.9999, 0.0001, 9.998e-05, 0.9999, 9.998e-05, 0.9999, 0.9999, 9.998e-05, 0.9999, 0.0001, 9.998e-05, 0.9999, 0.9999, 9.998e-05, 0.9999, 0.0001, 9.998e-05, 0.9999, 0.9999])
_ca = me_plane_014.color_attributes.new('Col', 'BYTE_COLOR', 'CORNER')
_ca.data.foreach_set('color', [0.0, 0.0319, 0.0, 1.0, 0.02029, 0.0319, 1.0, 1.0, 1.0, 0.0319, 0.0, 1.0, 0.0, 0.0319, 0.0, 1.0, 0.2122, 0.0319, 1.0, 1.0, 1.0, 0.0319, 0.0, 1.0, 0.2051, 0.0319, 1.0, 1.0, 0.0, 0.0319, 0.0, 1.0, 1.0, 0.0319, 0.0, 1.0, 0.1119, 0.0319, 1.0, 1.0, 0.0, 0.0319, 0.0, 1.0, 1.0, 0.0319, 0.0, 1.0])
me_plane_014.materials.append(mat_hangingswamptree_01_branch)
me_plane_014.use_remesh_preserve_volume = False
me_plane_014.use_remesh_preserve_attributes = False
me_plane_014.use_mirror_vertex_groups = False
me_plane_014.update()
me_plane_013 = bpy.data.meshes.new('Plane.013')
me_plane_013.from_pydata([(2.0, 0.0, 1.968e-07), (-5.96e-08, 0.0, 1.968e-07), (2.0, 2.0, 1.968e-07), (-5.96e-08, 2.0, 1.968e-07), (1.0, 1.0, 1.414), (-1.013e-06, 1.013e-06, 1.568e-06), (2.0, 2.0, -1.174e-06), (1.0, 1.0, -1.414)], [], [(1, 0, 2), (5, 4, 6), (3, 1, 2), (7, 5, 6)])
_uv = me_plane_013.uv_layers.new(name='UVMap')
_uv.uv.foreach_set('vector', [0.0001, 9.998e-05, 0.9999, 9.998e-05, 0.9999, 0.9999, 0.0001, 9.998e-05, 0.9999, 9.998e-05, 0.9999, 0.9999, 9.998e-05, 0.9999, 0.0001, 9.998e-05, 0.9999, 0.9999, 9.998e-05, 0.9999, 0.0001, 9.998e-05, 0.9999, 0.9999])
_ca = me_plane_013.color_attributes.new('Col', 'BYTE_COLOR', 'CORNER')
_ca.data.foreach_set('color', [0.0, 0.009721, 0.0, 1.0, 0.02029, 0.009721, 1.0, 1.0, 1.0, 0.009721, 0.0, 1.0, 0.0, 0.009721, 0.0, 1.0, 0.2122, 0.009721, 1.0, 1.0, 1.0, 0.009721, 0.0, 1.0, 0.2051, 0.009721, 1.0, 1.0, 0.0, 0.009721, 0.0, 1.0, 1.0, 0.009721, 0.0, 1.0, 0.1119, 0.009721, 1.0, 1.0, 0.0, 0.009721, 0.0, 1.0, 1.0, 0.009721, 0.0, 1.0])
me_plane_013.materials.append(mat_hangingswamptree_01_branch)
me_plane_013.use_remesh_preserve_volume = False
me_plane_013.use_remesh_preserve_attributes = False
me_plane_013.use_mirror_vertex_groups = False
me_plane_013.update()
me_plane_012 = bpy.data.meshes.new('Plane.012')
me_plane_012.from_pydata([(2.0, 0.0, 1.968e-07), (-5.96e-08, 0.0, 1.968e-07), (2.0, 2.0, 1.968e-07), (-5.96e-08, 2.0, 1.968e-07), (1.0, 1.0, 1.414), (-1.013e-06, 1.013e-06, 1.568e-06), (2.0, 2.0, -1.174e-06), (1.0, 1.0, -1.414)], [], [(1, 0, 2), (5, 4, 6), (3, 1, 2), (7, 5, 6)])
_uv = me_plane_012.uv_layers.new(name='UVMap')
_uv.uv.foreach_set('vector', [0.0001, 9.998e-05, 0.9999, 9.998e-05, 0.9999, 0.9999, 0.0001, 9.998e-05, 0.9999, 9.998e-05, 0.9999, 0.9999, 9.998e-05, 0.9999, 0.0001, 9.998e-05, 0.9999, 0.9999, 9.998e-05, 0.9999, 0.0001, 9.998e-05, 0.9999, 0.9999])
_ca = me_plane_012.color_attributes.new('Col', 'BYTE_COLOR', 'CORNER')
_ca.data.foreach_set('color', [0.0, 0.0319, 0.0, 1.0, 0.02029, 0.0319, 1.0, 1.0, 1.0, 0.0319, 0.0, 1.0, 0.0, 0.0319, 0.0, 1.0, 0.2122, 0.0319, 1.0, 1.0, 1.0, 0.0319, 0.0, 1.0, 0.2051, 0.0319, 1.0, 1.0, 0.0, 0.0319, 0.0, 1.0, 1.0, 0.0319, 0.0, 1.0, 0.1119, 0.0319, 1.0, 1.0, 0.0, 0.0319, 0.0, 1.0, 1.0, 0.0319, 0.0, 1.0])
me_plane_012.materials.append(mat_hangingswamptree_01_branch)
me_plane_012.use_remesh_preserve_volume = False
me_plane_012.use_remesh_preserve_attributes = False
me_plane_012.use_mirror_vertex_groups = False
me_plane_012.update()
me_plane_011 = bpy.data.meshes.new('Plane.011')
me_plane_011.from_pydata([(2.0, 0.0, 1.968e-07), (-5.96e-08, 0.0, 1.968e-07), (2.0, 2.0, 1.968e-07), (-5.96e-08, 2.0, 1.968e-07), (1.0, 1.0, 1.414), (-1.013e-06, 1.013e-06, 1.568e-06), (2.0, 2.0, -1.174e-06), (1.0, 1.0, -1.414)], [], [(1, 0, 2), (5, 4, 6), (3, 1, 2), (7, 5, 6)])
_uv = me_plane_011.uv_layers.new(name='UVMap')
_uv.uv.foreach_set('vector', [0.0001, 9.998e-05, 0.9999, 9.998e-05, 0.9999, 0.9999, 0.0001, 9.998e-05, 0.9999, 9.998e-05, 0.9999, 0.9999, 9.998e-05, 0.9999, 0.0001, 9.998e-05, 0.9999, 0.9999, 9.998e-05, 0.9999, 0.0001, 9.998e-05, 0.9999, 0.9999])
_ca = me_plane_011.color_attributes.new('Col', 'BYTE_COLOR', 'CORNER')
_ca.data.foreach_set('color', [0.0, 0.1274, 0.0, 1.0, 0.02029, 0.1274, 1.0, 1.0, 1.0, 0.1274, 0.0, 1.0, 0.0, 0.1274, 0.0, 1.0, 0.2122, 0.1274, 1.0, 1.0, 1.0, 0.1274, 0.0, 1.0, 0.2051, 0.1274, 1.0, 1.0, 0.0, 0.1274, 0.0, 1.0, 1.0, 0.1274, 0.0, 1.0, 0.1119, 0.1274, 1.0, 1.0, 0.0, 0.1274, 0.0, 1.0, 1.0, 0.1274, 0.0, 1.0])
me_plane_011.materials.append(mat_hangingswamptree_01_branch)
me_plane_011.use_remesh_preserve_volume = False
me_plane_011.use_remesh_preserve_attributes = False
me_plane_011.use_mirror_vertex_groups = False
me_plane_011.update()
me_plane_010 = bpy.data.meshes.new('Plane.010')
me_plane_010.from_pydata([(2.0, 0.0, 1.968e-07), (-5.96e-08, 0.0, 1.968e-07), (2.0, 2.0, 1.968e-07), (-5.96e-08, 2.0, 1.968e-07), (1.0, 1.0, 1.414), (-1.013e-06, 1.013e-06, 1.568e-06), (2.0, 2.0, -1.174e-06), (1.0, 1.0, -1.414)], [], [(1, 0, 2), (5, 4, 6), (3, 1, 2), (7, 5, 6)])
_uv = me_plane_010.uv_layers.new(name='UVMap')
_uv.uv.foreach_set('vector', [0.0001, 9.998e-05, 0.9999, 9.998e-05, 0.9999, 0.9999, 0.0001, 9.998e-05, 0.9999, 9.998e-05, 0.9999, 0.9999, 9.998e-05, 0.9999, 0.0001, 9.998e-05, 0.9999, 0.9999, 9.998e-05, 0.9999, 0.0001, 9.998e-05, 0.9999, 0.9999])
_ca = me_plane_010.color_attributes.new('Col', 'BYTE_COLOR', 'CORNER')
_ca.data.foreach_set('color', [0.0, 0.009721, 0.0, 1.0, 0.02029, 0.009721, 1.0, 1.0, 1.0, 0.009721, 0.0, 1.0, 0.0, 0.009721, 0.0, 1.0, 0.2122, 0.009721, 1.0, 1.0, 1.0, 0.009721, 0.0, 1.0, 0.2051, 0.009721, 1.0, 1.0, 0.0, 0.009721, 0.0, 1.0, 1.0, 0.009721, 0.0, 1.0, 0.1119, 0.009721, 1.0, 1.0, 0.0, 0.009721, 0.0, 1.0, 1.0, 0.009721, 0.0, 1.0])
me_plane_010.materials.append(mat_hangingswamptree_01_branch)
me_plane_010.use_remesh_preserve_volume = False
me_plane_010.use_remesh_preserve_attributes = False
me_plane_010.use_mirror_vertex_groups = False
me_plane_010.update()
me_plane_009 = bpy.data.meshes.new('Plane.009')
me_plane_009.from_pydata([(2.0, 0.0, 1.968e-07), (-5.96e-08, 0.0, 1.968e-07), (2.0, 2.0, 1.968e-07), (-5.96e-08, 2.0, 1.968e-07), (1.0, 1.0, 1.414), (-1.013e-06, 1.013e-06, 1.568e-06), (2.0, 2.0, -1.174e-06), (1.0, 1.0, -1.414)], [], [(1, 0, 2), (5, 4, 6), (3, 1, 2), (7, 5, 6)])
_uv = me_plane_009.uv_layers.new(name='UVMap')
_uv.uv.foreach_set('vector', [0.0001, 9.998e-05, 0.9999, 9.998e-05, 0.9999, 0.9999, 0.0001, 9.998e-05, 0.9999, 9.998e-05, 0.9999, 0.9999, 9.998e-05, 0.9999, 0.0001, 9.998e-05, 0.9999, 0.9999, 9.998e-05, 0.9999, 0.0001, 9.998e-05, 0.9999, 0.9999])
_ca = me_plane_009.color_attributes.new('Col', 'BYTE_COLOR', 'CORNER')
_ca.data.foreach_set('color', [0.0, 0.009721, 0.0, 1.0, 0.02029, 0.009721, 1.0, 1.0, 1.0, 0.009721, 0.0, 1.0, 0.0, 0.009721, 0.0, 1.0, 0.2122, 0.009721, 1.0, 1.0, 1.0, 0.009721, 0.0, 1.0, 0.2051, 0.009721, 1.0, 1.0, 0.0, 0.009721, 0.0, 1.0, 1.0, 0.009721, 0.0, 1.0, 0.1119, 0.009721, 1.0, 1.0, 0.0, 0.009721, 0.0, 1.0, 1.0, 0.009721, 0.0, 1.0])
me_plane_009.materials.append(mat_hangingswamptree_01_branch)
me_plane_009.use_remesh_preserve_volume = False
me_plane_009.use_remesh_preserve_attributes = False
me_plane_009.use_mirror_vertex_groups = False
me_plane_009.update()
me_plane_008 = bpy.data.meshes.new('Plane.008')
me_plane_008.from_pydata([(2.0, 0.0, 1.968e-07), (-5.96e-08, 0.0, 1.968e-07), (2.0, 2.0, 1.968e-07), (-5.96e-08, 2.0, 1.968e-07), (1.0, 1.0, 1.414), (-1.013e-06, 1.013e-06, 1.568e-06), (2.0, 2.0, -1.174e-06), (1.0, 1.0, -1.414)], [], [(1, 0, 2), (5, 4, 6), (3, 1, 2), (7, 5, 6)])
_uv = me_plane_008.uv_layers.new(name='UVMap')
_uv.uv.foreach_set('vector', [0.0001, 9.998e-05, 0.9999, 9.998e-05, 0.9999, 0.9999, 0.0001, 9.998e-05, 0.9999, 9.998e-05, 0.9999, 0.9999, 9.998e-05, 0.9999, 0.0001, 9.998e-05, 0.9999, 0.9999, 9.998e-05, 0.9999, 0.0001, 9.998e-05, 0.9999, 0.9999])
_ca = me_plane_008.color_attributes.new('Col', 'BYTE_COLOR', 'CORNER')
_ca.data.foreach_set('color', [0.0, 0.0319, 0.0, 1.0, 0.02029, 0.0319, 1.0, 1.0, 1.0, 0.0319, 0.0, 1.0, 0.0, 0.0319, 0.0, 1.0, 0.2122, 0.0319, 1.0, 1.0, 1.0, 0.0319, 0.0, 1.0, 0.2051, 0.0319, 1.0, 1.0, 0.0, 0.0319, 0.0, 1.0, 1.0, 0.0319, 0.0, 1.0, 0.1119, 0.0319, 1.0, 1.0, 0.0, 0.0319, 0.0, 1.0, 1.0, 0.0319, 0.0, 1.0])
me_plane_008.materials.append(mat_hangingswamptree_01_branch)
me_plane_008.use_remesh_preserve_volume = False
me_plane_008.use_remesh_preserve_attributes = False
me_plane_008.use_mirror_vertex_groups = False
me_plane_008.update()
me_plane_007 = bpy.data.meshes.new('Plane.007')
me_plane_007.from_pydata([(2.0, 0.0, 1.968e-07), (-5.96e-08, 0.0, 1.968e-07), (2.0, 2.0, 1.968e-07), (-5.96e-08, 2.0, 1.968e-07), (1.0, 1.0, 1.414), (-1.013e-06, 1.013e-06, 1.568e-06), (2.0, 2.0, -1.174e-06), (1.0, 1.0, -1.414)], [], [(1, 0, 2), (5, 4, 6), (3, 1, 2), (7, 5, 6)])
_uv = me_plane_007.uv_layers.new(name='UVMap')
_uv.uv.foreach_set('vector', [0.0001, 9.998e-05, 0.9999, 9.998e-05, 0.9999, 0.9999, 0.0001, 9.998e-05, 0.9999, 9.998e-05, 0.9999, 0.9999, 9.998e-05, 0.9999, 0.0001, 9.998e-05, 0.9999, 0.9999, 9.998e-05, 0.9999, 0.0001, 9.998e-05, 0.9999, 0.9999])
_ca = me_plane_007.color_attributes.new('Col', 'BYTE_COLOR', 'CORNER')
_ca.data.foreach_set('color', [0.0, 0.07036, 0.0, 1.0, 0.02029, 0.07036, 1.0, 1.0, 1.0, 0.07036, 0.0, 1.0, 0.0, 0.07036, 0.0, 1.0, 0.2122, 0.07036, 1.0, 1.0, 1.0, 0.07036, 0.0, 1.0, 0.2051, 0.07036, 1.0, 1.0, 0.0, 0.07036, 0.0, 1.0, 1.0, 0.07036, 0.0, 1.0, 0.1119, 0.07036, 1.0, 1.0, 0.0, 0.07036, 0.0, 1.0, 1.0, 0.07036, 0.0, 1.0])
me_plane_007.materials.append(mat_hangingswamptree_01_branch)
me_plane_007.use_remesh_preserve_volume = False
me_plane_007.use_remesh_preserve_attributes = False
me_plane_007.use_mirror_vertex_groups = False
me_plane_007.update()
me_plane_006 = bpy.data.meshes.new('Plane.006')
me_plane_006.from_pydata([(2.0, 0.0, 1.968e-07), (-5.96e-08, 0.0, 1.968e-07), (2.0, 2.0, 1.968e-07), (-5.96e-08, 2.0, 1.968e-07), (1.0, 1.0, 1.414), (-1.013e-06, 1.013e-06, 1.568e-06), (2.0, 2.0, -1.174e-06), (1.0, 1.0, -1.414)], [], [(1, 0, 2), (5, 4, 6), (3, 1, 2), (7, 5, 6)])
_uv = me_plane_006.uv_layers.new(name='UVMap')
_uv.uv.foreach_set('vector', [0.0001, 9.998e-05, 0.9999, 9.998e-05, 0.9999, 0.9999, 0.0001, 9.998e-05, 0.9999, 9.998e-05, 0.9999, 0.9999, 9.998e-05, 0.9999, 0.0001, 9.998e-05, 0.9999, 0.9999, 9.998e-05, 0.9999, 0.0001, 9.998e-05, 0.9999, 0.9999])
_ca = me_plane_006.color_attributes.new('Col', 'BYTE_COLOR', 'CORNER')
_ca.data.foreach_set('color', [0.0, 0.1274, 0.0, 1.0, 0.02029, 0.1274, 1.0, 1.0, 1.0, 0.1274, 0.0, 1.0, 0.0, 0.1274, 0.0, 1.0, 0.2122, 0.1274, 1.0, 1.0, 1.0, 0.1274, 0.0, 1.0, 0.2051, 0.1274, 1.0, 1.0, 0.0, 0.1274, 0.0, 1.0, 1.0, 0.1274, 0.0, 1.0, 0.1119, 0.1274, 1.0, 1.0, 0.0, 0.1274, 0.0, 1.0, 1.0, 0.1274, 0.0, 1.0])
me_plane_006.materials.append(mat_hangingswamptree_01_branch)
me_plane_006.use_remesh_preserve_volume = False
me_plane_006.use_remesh_preserve_attributes = False
me_plane_006.use_mirror_vertex_groups = False
me_plane_006.update()
me_plane_005 = bpy.data.meshes.new('Plane.005')
me_plane_005.from_pydata([(2.0, 0.0, 1.968e-07), (-5.96e-08, 0.0, 1.968e-07), (2.0, 2.0, 1.968e-07), (-5.96e-08, 2.0, 1.968e-07), (1.0, 1.0, 1.414), (-1.013e-06, 1.013e-06, 1.568e-06), (2.0, 2.0, -1.174e-06), (1.0, 1.0, -1.414)], [], [(1, 0, 2), (5, 4, 6), (3, 1, 2), (7, 5, 6)])
_uv = me_plane_005.uv_layers.new(name='UVMap')
_uv.uv.foreach_set('vector', [0.0001, 9.998e-05, 0.9999, 9.998e-05, 0.9999, 0.9999, 0.0001, 9.998e-05, 0.9999, 9.998e-05, 0.9999, 0.9999, 9.998e-05, 0.9999, 0.0001, 9.998e-05, 0.9999, 0.9999, 9.998e-05, 0.9999, 0.0001, 9.998e-05, 0.9999, 0.9999])
_ca = me_plane_005.color_attributes.new('Col', 'BYTE_COLOR', 'CORNER')
_ca.data.foreach_set('color', [0.0, 0.2051, 0.0, 1.0, 0.02029, 0.2051, 1.0, 1.0, 1.0, 0.2051, 0.0, 1.0, 0.0, 0.2051, 0.0, 1.0, 0.2122, 0.2051, 1.0, 1.0, 1.0, 0.2051, 0.0, 1.0, 0.2051, 0.2051, 1.0, 1.0, 0.0, 0.2051, 0.0, 1.0, 1.0, 0.2051, 0.0, 1.0, 0.1119, 0.2051, 1.0, 1.0, 0.0, 0.2051, 0.0, 1.0, 1.0, 0.2051, 0.0, 1.0])
me_plane_005.materials.append(mat_hangingswamptree_01_branch)
me_plane_005.use_remesh_preserve_volume = False
me_plane_005.use_remesh_preserve_attributes = False
me_plane_005.use_mirror_vertex_groups = False
me_plane_005.update()
me_plane_004 = bpy.data.meshes.new('Plane.004')
me_plane_004.from_pydata([(2.0, 0.0, 1.968e-07), (-5.96e-08, 0.0, 1.968e-07), (2.0, 2.0, 1.968e-07), (-5.96e-08, 2.0, 1.968e-07), (1.0, 1.0, 1.414), (-1.013e-06, 1.013e-06, 1.568e-06), (2.0, 2.0, -1.174e-06), (1.0, 1.0, -1.414)], [], [(1, 0, 2), (5, 4, 6), (3, 1, 2), (7, 5, 6)])
_uv = me_plane_004.uv_layers.new(name='UVMap')
_uv.uv.foreach_set('vector', [0.0001, 9.998e-05, 0.9999, 9.998e-05, 0.9999, 0.9999, 0.0001, 9.998e-05, 0.9999, 9.998e-05, 0.9999, 0.9999, 9.998e-05, 0.9999, 0.0001, 9.998e-05, 0.9999, 0.9999, 9.998e-05, 0.9999, 0.0001, 9.998e-05, 0.9999, 0.9999])
_ca = me_plane_004.color_attributes.new('Col', 'BYTE_COLOR', 'CORNER')
_ca.data.foreach_set('color', [0.0, 0.305, 0.0, 1.0, 0.02029, 0.305, 1.0, 1.0, 1.0, 0.305, 0.0, 1.0, 0.0, 0.305, 0.0, 1.0, 0.2122, 0.305, 1.0, 1.0, 1.0, 0.305, 0.0, 1.0, 0.2051, 0.305, 1.0, 1.0, 0.0, 0.305, 0.0, 1.0, 1.0, 0.305, 0.0, 1.0, 0.1119, 0.305, 1.0, 1.0, 0.0, 0.305, 0.0, 1.0, 1.0, 0.305, 0.0, 1.0])
me_plane_004.materials.append(mat_hangingswamptree_01_branch)
me_plane_004.use_remesh_preserve_volume = False
me_plane_004.use_remesh_preserve_attributes = False
me_plane_004.use_mirror_vertex_groups = False
me_plane_004.update()
me_plane_003 = bpy.data.meshes.new('Plane.003')
me_plane_003.from_pydata([(2.0, 0.0, 1.968e-07), (-5.96e-08, 0.0, 1.968e-07), (2.0, 2.0, 1.968e-07), (-5.96e-08, 2.0, 1.968e-07), (1.0, 1.0, 1.414), (-1.013e-06, 1.013e-06, 1.568e-06), (2.0, 2.0, -1.174e-06), (1.0, 1.0, -1.414)], [], [(1, 0, 2), (5, 4, 6), (3, 1, 2), (7, 5, 6)])
_uv = me_plane_003.uv_layers.new(name='UVMap')
_uv.uv.foreach_set('vector', [0.0001, 9.998e-05, 0.9999, 9.998e-05, 0.9999, 0.9999, 0.0001, 9.998e-05, 0.9999, 9.998e-05, 0.9999, 0.9999, 9.998e-05, 0.9999, 0.0001, 9.998e-05, 0.9999, 0.9999, 9.998e-05, 0.9999, 0.0001, 9.998e-05, 0.9999, 0.9999])
_ca = me_plane_003.color_attributes.new('Col', 'BYTE_COLOR', 'CORNER')
_ca.data.foreach_set('color', [0.0, 0.4287, 0.0, 1.0, 0.02029, 0.4287, 1.0, 1.0, 1.0, 0.4287, 0.0, 1.0, 0.0, 0.4287, 0.0, 1.0, 0.2122, 0.4287, 1.0, 1.0, 1.0, 0.4287, 0.0, 1.0, 0.2051, 0.4287, 1.0, 1.0, 0.0, 0.4287, 0.0, 1.0, 1.0, 0.4287, 0.0, 1.0, 0.1119, 0.4287, 1.0, 1.0, 0.0, 0.4287, 0.0, 1.0, 1.0, 0.4287, 0.0, 1.0])
me_plane_003.materials.append(mat_hangingswamptree_01_branch)
me_plane_003.use_remesh_preserve_volume = False
me_plane_003.use_remesh_preserve_attributes = False
me_plane_003.use_mirror_vertex_groups = False
me_plane_003.update()
me_plane_002 = bpy.data.meshes.new('Plane.002')
me_plane_002.from_pydata([(2.0, 0.0, 1.968e-07), (-5.96e-08, 0.0, 1.968e-07), (2.0, 2.0, 1.968e-07), (-5.96e-08, 2.0, 1.968e-07), (1.0, 1.0, 1.414), (-1.013e-06, 1.013e-06, 1.568e-06), (2.0, 2.0, -1.174e-06), (1.0, 1.0, -1.414)], [], [(1, 0, 2), (5, 4, 6), (3, 1, 2), (7, 5, 6)])
_uv = me_plane_002.uv_layers.new(name='UVMap')
_uv.uv.foreach_set('vector', [0.0001, 9.998e-05, 0.9999, 9.998e-05, 0.9999, 0.9999, 0.0001, 9.998e-05, 0.9999, 9.998e-05, 0.9999, 0.9999, 9.998e-05, 0.9999, 0.0001, 9.998e-05, 0.9999, 0.9999, 9.998e-05, 0.9999, 0.0001, 9.998e-05, 0.9999, 0.9999])
_ca = me_plane_002.color_attributes.new('Col', 'BYTE_COLOR', 'CORNER')
_ca.data.foreach_set('color', [0.0, 0.4287, 0.0, 1.0, 0.02029, 0.4287, 1.0, 1.0, 1.0, 0.4287, 0.0, 1.0, 0.0, 0.4287, 0.0, 1.0, 0.2122, 0.4287, 1.0, 1.0, 1.0, 0.4287, 0.0, 1.0, 0.2051, 0.4287, 1.0, 1.0, 0.0, 0.4287, 0.0, 1.0, 1.0, 0.4287, 0.0, 1.0, 0.1119, 0.4287, 1.0, 1.0, 0.0, 0.4287, 0.0, 1.0, 1.0, 0.4287, 0.0, 1.0])
me_plane_002.materials.append(mat_hangingswamptree_01_branch)
me_plane_002.use_remesh_preserve_volume = False
me_plane_002.use_remesh_preserve_attributes = False
me_plane_002.use_mirror_vertex_groups = False
me_plane_002.update()
me_plane_001 = bpy.data.meshes.new('Plane.001')
me_plane_001.from_pydata([(2.0, 0.0, 1.968e-07), (-5.96e-08, 0.0, 1.968e-07), (2.0, 2.0, 1.968e-07), (-5.96e-08, 2.0, 1.968e-07), (1.0, 1.0, 1.414), (-1.013e-06, 1.013e-06, 1.568e-06), (2.0, 2.0, -1.174e-06), (1.0, 1.0, -1.414)], [], [(1, 0, 2), (5, 4, 6), (3, 1, 2), (7, 5, 6)])
_uv = me_plane_001.uv_layers.new(name='UVMap')
_uv.uv.foreach_set('vector', [0.0001, 9.998e-05, 0.9999, 9.998e-05, 0.9999, 0.9999, 0.0001, 9.998e-05, 0.9999, 9.998e-05, 0.9999, 0.9999, 9.998e-05, 0.9999, 0.0001, 9.998e-05, 0.9999, 0.9999, 9.998e-05, 0.9999, 0.0001, 9.998e-05, 0.9999, 0.9999])
_ca = me_plane_001.color_attributes.new('Col', 'BYTE_COLOR', 'CORNER')
_ca.data.foreach_set('color', [0.0, 0.7529, 0.0, 1.0, 0.02029, 0.7529, 1.0, 1.0, 1.0, 0.7529, 0.0, 1.0, 0.0, 0.7529, 0.0, 1.0, 0.2122, 0.7529, 1.0, 1.0, 1.0, 0.7529, 0.0, 1.0, 0.2051, 0.7529, 1.0, 1.0, 0.0, 0.7529, 0.0, 1.0, 1.0, 0.7529, 0.0, 1.0, 0.1119, 0.7529, 1.0, 1.0, 0.0, 0.7529, 0.0, 1.0, 1.0, 0.7529, 0.0, 1.0])
me_plane_001.materials.append(mat_hangingswamptree_01_branch)
me_plane_001.use_remesh_preserve_volume = False
me_plane_001.use_remesh_preserve_attributes = False
me_plane_001.use_mirror_vertex_groups = False
me_plane_001.update()
me_plane_000 = bpy.data.meshes.new('Plane.000')
me_plane_000.from_pydata([(2.0, 0.0, 1.968e-07), (-5.96e-08, 0.0, 1.968e-07), (2.0, 2.0, 1.968e-07), (-5.96e-08, 2.0, 1.968e-07), (1.0, 1.0, 1.414), (-1.013e-06, 1.013e-06, 1.568e-06), (2.0, 2.0, -1.174e-06), (1.0, 1.0, -1.414)], [], [(1, 0, 2), (5, 4, 6), (3, 1, 2), (7, 5, 6)])
_uv = me_plane_000.uv_layers.new(name='UVMap')
_uv.uv.foreach_set('vector', [0.0001, 9.998e-05, 0.9999, 9.998e-05, 0.9999, 0.9999, 0.0001, 9.998e-05, 0.9999, 9.998e-05, 0.9999, 0.9999, 9.998e-05, 0.9999, 0.0001, 9.998e-05, 0.9999, 0.9999, 9.998e-05, 0.9999, 0.0001, 9.998e-05, 0.9999, 0.9999])
_ca = me_plane_000.color_attributes.new('Col', 'BYTE_COLOR', 'CORNER')
_ca.data.foreach_set('color', [0.0, 0.956, 0.0, 1.0, 0.02029, 0.956, 1.0, 1.0, 1.0, 0.956, 0.0, 1.0, 0.0, 0.956, 0.0, 1.0, 0.2122, 0.956, 1.0, 1.0, 1.0, 0.956, 0.0, 1.0, 0.2051, 0.956, 1.0, 1.0, 0.0, 0.956, 0.0, 1.0, 1.0, 0.956, 0.0, 1.0, 0.1119, 0.956, 1.0, 1.0, 0.0, 0.956, 0.0, 1.0, 1.0, 0.956, 0.0, 1.0])
me_plane_000.materials.append(mat_hangingswamptree_01_branch)
me_plane_000.use_remesh_preserve_volume = False
me_plane_000.use_remesh_preserve_attributes = False
me_plane_000.use_mirror_vertex_groups = False
me_plane_000.update()
me_plane_063 = bpy.data.meshes.new('Plane.063')
me_plane_063.from_pydata([(2.0, 0.0, 1.968e-07), (-5.96e-08, 0.0, 1.968e-07), (2.0, 2.0, 1.968e-07), (-5.96e-08, 2.0, 1.968e-07), (1.0, 1.0, 1.414), (-1.013e-06, 1.013e-06, 1.568e-06), (2.0, 2.0, -1.174e-06), (1.0, 1.0, -1.414)], [], [(1, 0, 2), (5, 4, 6), (3, 1, 2), (7, 5, 6)])
_uv = me_plane_063.uv_layers.new(name='UVMap')
_uv.uv.foreach_set('vector', [0.0001, 9.998e-05, 0.9999, 9.998e-05, 0.9999, 0.9999, 0.0001, 9.998e-05, 0.9999, 9.998e-05, 0.9999, 0.9999, 9.998e-05, 0.9999, 0.0001, 9.998e-05, 0.9999, 0.9999, 9.998e-05, 0.9999, 0.0001, 9.998e-05, 0.9999, 0.9999])
_ca = me_plane_063.color_attributes.new('Col', 'BYTE_COLOR', 'CORNER')
_ca.data.foreach_set('color', [0.0, 0.956, 0.0, 1.0, 0.02029, 0.956, 1.0, 1.0, 1.0, 0.956, 0.0, 1.0, 0.0, 0.956, 0.0, 1.0, 0.2122, 0.956, 1.0, 1.0, 1.0, 0.956, 0.0, 1.0, 0.2051, 0.956, 1.0, 1.0, 0.0, 0.956, 0.0, 1.0, 1.0, 0.956, 0.0, 1.0, 0.1119, 0.956, 1.0, 1.0, 0.0, 0.956, 0.0, 1.0, 1.0, 0.956, 0.0, 1.0])
me_plane_063.materials.append(mat_hangingswamptree_01_branch)
me_plane_063.use_remesh_preserve_volume = False
me_plane_063.use_remesh_preserve_attributes = False
me_plane_063.use_mirror_vertex_groups = False
me_plane_063.update()
me_plane_062 = bpy.data.meshes.new('Plane.062')
me_plane_062.from_pydata([(2.0, 0.0, 1.968e-07), (-5.96e-08, 0.0, 1.968e-07), (2.0, 2.0, 1.968e-07), (-5.96e-08, 2.0, 1.968e-07), (1.0, 1.0, 1.414), (-1.013e-06, 1.013e-06, 1.568e-06), (2.0, 2.0, -1.174e-06), (1.0, 1.0, -1.414)], [], [(1, 0, 2), (5, 4, 6), (3, 1, 2), (7, 5, 6)])
_uv = me_plane_062.uv_layers.new(name='UVMap')
_uv.uv.foreach_set('vector', [0.0001, 9.998e-05, 0.9999, 9.998e-05, 0.9999, 0.9999, 0.0001, 9.998e-05, 0.9999, 9.998e-05, 0.9999, 0.9999, 9.998e-05, 0.9999, 0.0001, 9.998e-05, 0.9999, 0.9999, 9.998e-05, 0.9999, 0.0001, 9.998e-05, 0.9999, 0.9999])
_ca = me_plane_062.color_attributes.new('Col', 'BYTE_COLOR', 'CORNER')
_ca.data.foreach_set('color', [0.0, 0.7529, 0.0, 1.0, 0.02029, 0.7529, 1.0, 1.0, 1.0, 0.7529, 0.0, 1.0, 0.0, 0.7529, 0.0, 1.0, 0.2122, 0.7529, 1.0, 1.0, 1.0, 0.7529, 0.0, 1.0, 0.2051, 0.7529, 1.0, 1.0, 0.0, 0.7529, 0.0, 1.0, 1.0, 0.7529, 0.0, 1.0, 0.1119, 0.7529, 1.0, 1.0, 0.0, 0.7529, 0.0, 1.0, 1.0, 0.7529, 0.0, 1.0])
me_plane_062.materials.append(mat_hangingswamptree_01_branch)
me_plane_062.use_remesh_preserve_volume = False
me_plane_062.use_remesh_preserve_attributes = False
me_plane_062.use_mirror_vertex_groups = False
me_plane_062.update()
me_plane_061 = bpy.data.meshes.new('Plane.061')
me_plane_061.from_pydata([(2.0, 0.0, 1.968e-07), (-5.96e-08, 0.0, 1.968e-07), (2.0, 2.0, 1.968e-07), (-5.96e-08, 2.0, 1.968e-07), (1.0, 1.0, 1.414), (-1.013e-06, 1.013e-06, 1.568e-06), (2.0, 2.0, -1.174e-06), (1.0, 1.0, -1.414)], [], [(1, 0, 2), (5, 4, 6), (3, 1, 2), (7, 5, 6)])
_uv = me_plane_061.uv_layers.new(name='UVMap')
_uv.uv.foreach_set('vector', [0.0001, 9.998e-05, 0.9999, 9.998e-05, 0.9999, 0.9999, 0.0001, 9.998e-05, 0.9999, 9.998e-05, 0.9999, 0.9999, 9.998e-05, 0.9999, 0.0001, 9.998e-05, 0.9999, 0.9999, 9.998e-05, 0.9999, 0.0001, 9.998e-05, 0.9999, 0.9999])
_ca = me_plane_061.color_attributes.new('Col', 'BYTE_COLOR', 'CORNER')
_ca.data.foreach_set('color', [0.0, 0.4287, 0.0, 1.0, 0.02029, 0.4287, 1.0, 1.0, 1.0, 0.4287, 0.0, 1.0, 0.0, 0.4287, 0.0, 1.0, 0.2122, 0.4287, 1.0, 1.0, 1.0, 0.4287, 0.0, 1.0, 0.2051, 0.4287, 1.0, 1.0, 0.0, 0.4287, 0.0, 1.0, 1.0, 0.4287, 0.0, 1.0, 0.1119, 0.4287, 1.0, 1.0, 0.0, 0.4287, 0.0, 1.0, 1.0, 0.4287, 0.0, 1.0])
me_plane_061.materials.append(mat_hangingswamptree_01_branch)
me_plane_061.use_remesh_preserve_volume = False
me_plane_061.use_remesh_preserve_attributes = False
me_plane_061.use_mirror_vertex_groups = False
me_plane_061.update()
me_plane_060 = bpy.data.meshes.new('Plane.060')
me_plane_060.from_pydata([(2.0, 0.0, 1.968e-07), (-5.96e-08, 0.0, 1.968e-07), (2.0, 2.0, 1.968e-07), (-5.96e-08, 2.0, 1.968e-07), (1.0, 1.0, 1.414), (-1.013e-06, 1.013e-06, 1.568e-06), (2.0, 2.0, -1.174e-06), (1.0, 1.0, -1.414)], [], [(1, 0, 2), (5, 4, 6), (3, 1, 2), (7, 5, 6)])
_uv = me_plane_060.uv_layers.new(name='UVMap')
_uv.uv.foreach_set('vector', [0.0001, 9.998e-05, 0.9999, 9.998e-05, 0.9999, 0.9999, 0.0001, 9.998e-05, 0.9999, 9.998e-05, 0.9999, 0.9999, 9.998e-05, 0.9999, 0.0001, 9.998e-05, 0.9999, 0.9999, 9.998e-05, 0.9999, 0.0001, 9.998e-05, 0.9999, 0.9999])
_ca = me_plane_060.color_attributes.new('Col', 'BYTE_COLOR', 'CORNER')
_ca.data.foreach_set('color', [0.0, 0.4287, 0.0, 1.0, 0.02029, 0.4287, 1.0, 1.0, 1.0, 0.4287, 0.0, 1.0, 0.0, 0.4287, 0.0, 1.0, 0.2122, 0.4287, 1.0, 1.0, 1.0, 0.4287, 0.0, 1.0, 0.2051, 0.4287, 1.0, 1.0, 0.0, 0.4287, 0.0, 1.0, 1.0, 0.4287, 0.0, 1.0, 0.1119, 0.4287, 1.0, 1.0, 0.0, 0.4287, 0.0, 1.0, 1.0, 0.4287, 0.0, 1.0])
me_plane_060.materials.append(mat_hangingswamptree_01_branch)
me_plane_060.use_remesh_preserve_volume = False
me_plane_060.use_remesh_preserve_attributes = False
me_plane_060.use_mirror_vertex_groups = False
me_plane_060.update()
me_plane_059 = bpy.data.meshes.new('Plane.059')
me_plane_059.from_pydata([(2.0, 0.0, 1.968e-07), (-5.96e-08, 0.0, 1.968e-07), (2.0, 2.0, 1.968e-07), (-5.96e-08, 2.0, 1.968e-07), (1.0, 1.0, 1.414), (-1.013e-06, 1.013e-06, 1.568e-06), (2.0, 2.0, -1.174e-06), (1.0, 1.0, -1.414)], [], [(1, 0, 2), (5, 4, 6), (3, 1, 2), (7, 5, 6)])
_uv = me_plane_059.uv_layers.new(name='UVMap')
_uv.uv.foreach_set('vector', [0.0001, 9.998e-05, 0.9999, 9.998e-05, 0.9999, 0.9999, 0.0001, 9.998e-05, 0.9999, 9.998e-05, 0.9999, 0.9999, 9.998e-05, 0.9999, 0.0001, 9.998e-05, 0.9999, 0.9999, 9.998e-05, 0.9999, 0.0001, 9.998e-05, 0.9999, 0.9999])
_ca = me_plane_059.color_attributes.new('Col', 'BYTE_COLOR', 'CORNER')
_ca.data.foreach_set('color', [0.0, 0.305, 0.0, 1.0, 0.02029, 0.305, 1.0, 1.0, 1.0, 0.305, 0.0, 1.0, 0.0, 0.305, 0.0, 1.0, 0.2122, 0.305, 1.0, 1.0, 1.0, 0.305, 0.0, 1.0, 0.2051, 0.305, 1.0, 1.0, 0.0, 0.305, 0.0, 1.0, 1.0, 0.305, 0.0, 1.0, 0.1119, 0.305, 1.0, 1.0, 0.0, 0.305, 0.0, 1.0, 1.0, 0.305, 0.0, 1.0])
me_plane_059.materials.append(mat_hangingswamptree_01_branch)
me_plane_059.use_remesh_preserve_volume = False
me_plane_059.use_remesh_preserve_attributes = False
me_plane_059.use_mirror_vertex_groups = False
me_plane_059.update()
me_plane_058 = bpy.data.meshes.new('Plane.058')
me_plane_058.from_pydata([(2.0, 0.0, 1.968e-07), (-5.96e-08, 0.0, 1.968e-07), (2.0, 2.0, 1.968e-07), (-5.96e-08, 2.0, 1.968e-07), (1.0, 1.0, 1.414), (-1.013e-06, 1.013e-06, 1.568e-06), (2.0, 2.0, -1.174e-06), (1.0, 1.0, -1.414)], [], [(1, 0, 2), (5, 4, 6), (3, 1, 2), (7, 5, 6)])
_uv = me_plane_058.uv_layers.new(name='UVMap')
_uv.uv.foreach_set('vector', [0.0001, 9.998e-05, 0.9999, 9.998e-05, 0.9999, 0.9999, 0.0001, 9.998e-05, 0.9999, 9.998e-05, 0.9999, 0.9999, 9.998e-05, 0.9999, 0.0001, 9.998e-05, 0.9999, 0.9999, 9.998e-05, 0.9999, 0.0001, 9.998e-05, 0.9999, 0.9999])
_ca = me_plane_058.color_attributes.new('Col', 'BYTE_COLOR', 'CORNER')
_ca.data.foreach_set('color', [0.0, 0.2051, 0.0, 1.0, 0.02029, 0.2051, 1.0, 1.0, 1.0, 0.2051, 0.0, 1.0, 0.0, 0.2051, 0.0, 1.0, 0.2122, 0.2051, 1.0, 1.0, 1.0, 0.2051, 0.0, 1.0, 0.2051, 0.2051, 1.0, 1.0, 0.0, 0.2051, 0.0, 1.0, 1.0, 0.2051, 0.0, 1.0, 0.1119, 0.2051, 1.0, 1.0, 0.0, 0.2051, 0.0, 1.0, 1.0, 0.2051, 0.0, 1.0])
me_plane_058.materials.append(mat_hangingswamptree_01_branch)
me_plane_058.use_remesh_preserve_volume = False
me_plane_058.use_remesh_preserve_attributes = False
me_plane_058.use_mirror_vertex_groups = False
me_plane_058.update()
me_plane_057 = bpy.data.meshes.new('Plane.057')
me_plane_057.from_pydata([(2.0, 0.0, 1.968e-07), (-5.96e-08, 0.0, 1.968e-07), (2.0, 2.0, 1.968e-07), (-5.96e-08, 2.0, 1.968e-07), (1.0, 1.0, 1.414), (-1.013e-06, 1.013e-06, 1.568e-06), (2.0, 2.0, -1.174e-06), (1.0, 1.0, -1.414)], [], [(1, 0, 2), (5, 4, 6), (3, 1, 2), (7, 5, 6)])
_uv = me_plane_057.uv_layers.new(name='UVMap')
_uv.uv.foreach_set('vector', [0.0001, 9.998e-05, 0.9999, 9.998e-05, 0.9999, 0.9999, 0.0001, 9.998e-05, 0.9999, 9.998e-05, 0.9999, 0.9999, 9.998e-05, 0.9999, 0.0001, 9.998e-05, 0.9999, 0.9999, 9.998e-05, 0.9999, 0.0001, 9.998e-05, 0.9999, 0.9999])
_ca = me_plane_057.color_attributes.new('Col', 'BYTE_COLOR', 'CORNER')
_ca.data.foreach_set('color', [0.0, 0.1274, 0.0, 1.0, 0.02029, 0.1274, 1.0, 1.0, 1.0, 0.1274, 0.0, 1.0, 0.0, 0.1274, 0.0, 1.0, 0.2122, 0.1274, 1.0, 1.0, 1.0, 0.1274, 0.0, 1.0, 0.2051, 0.1274, 1.0, 1.0, 0.0, 0.1274, 0.0, 1.0, 1.0, 0.1274, 0.0, 1.0, 0.1119, 0.1274, 1.0, 1.0, 0.0, 0.1274, 0.0, 1.0, 1.0, 0.1274, 0.0, 1.0])
me_plane_057.materials.append(mat_hangingswamptree_01_branch)
me_plane_057.use_remesh_preserve_volume = False
me_plane_057.use_remesh_preserve_attributes = False
me_plane_057.use_mirror_vertex_groups = False
me_plane_057.update()
me_plane_056 = bpy.data.meshes.new('Plane.056')
me_plane_056.from_pydata([(2.0, 0.0, 1.968e-07), (-5.96e-08, 0.0, 1.968e-07), (2.0, 2.0, 1.968e-07), (-5.96e-08, 2.0, 1.968e-07), (1.0, 1.0, 1.414), (-1.013e-06, 1.013e-06, 1.568e-06), (2.0, 2.0, -1.174e-06), (1.0, 1.0, -1.414)], [], [(1, 0, 2), (5, 4, 6), (3, 1, 2), (7, 5, 6)])
_uv = me_plane_056.uv_layers.new(name='UVMap')
_uv.uv.foreach_set('vector', [0.0001, 9.998e-05, 0.9999, 9.998e-05, 0.9999, 0.9999, 0.0001, 9.998e-05, 0.9999, 9.998e-05, 0.9999, 0.9999, 9.998e-05, 0.9999, 0.0001, 9.998e-05, 0.9999, 0.9999, 9.998e-05, 0.9999, 0.0001, 9.998e-05, 0.9999, 0.9999])
_ca = me_plane_056.color_attributes.new('Col', 'BYTE_COLOR', 'CORNER')
_ca.data.foreach_set('color', [0.0, 0.07036, 0.0, 1.0, 0.02029, 0.07036, 1.0, 1.0, 1.0, 0.07036, 0.0, 1.0, 0.0, 0.07036, 0.0, 1.0, 0.2122, 0.07036, 1.0, 1.0, 1.0, 0.07036, 0.0, 1.0, 0.2051, 0.07036, 1.0, 1.0, 0.0, 0.07036, 0.0, 1.0, 1.0, 0.07036, 0.0, 1.0, 0.1119, 0.07036, 1.0, 1.0, 0.0, 0.07036, 0.0, 1.0, 1.0, 0.07036, 0.0, 1.0])
me_plane_056.materials.append(mat_hangingswamptree_01_branch)
me_plane_056.use_remesh_preserve_volume = False
me_plane_056.use_remesh_preserve_attributes = False
me_plane_056.use_mirror_vertex_groups = False
me_plane_056.update()
me_plane_055 = bpy.data.meshes.new('Plane.055')
me_plane_055.from_pydata([(2.0, 0.0, 1.968e-07), (-5.96e-08, 0.0, 1.968e-07), (2.0, 2.0, 1.968e-07), (-5.96e-08, 2.0, 1.968e-07), (1.0, 1.0, 1.414), (-1.013e-06, 1.013e-06, 1.568e-06), (2.0, 2.0, -1.174e-06), (1.0, 1.0, -1.414)], [], [(1, 0, 2), (5, 4, 6), (3, 1, 2), (7, 5, 6)])
_uv = me_plane_055.uv_layers.new(name='UVMap')
_uv.uv.foreach_set('vector', [0.0001, 9.998e-05, 0.9999, 9.998e-05, 0.9999, 0.9999, 0.0001, 9.998e-05, 0.9999, 9.998e-05, 0.9999, 0.9999, 9.998e-05, 0.9999, 0.0001, 9.998e-05, 0.9999, 0.9999, 9.998e-05, 0.9999, 0.0001, 9.998e-05, 0.9999, 0.9999])
_ca = me_plane_055.color_attributes.new('Col', 'BYTE_COLOR', 'CORNER')
_ca.data.foreach_set('color', [0.0, 0.0319, 0.0, 1.0, 0.02029, 0.0319, 1.0, 1.0, 1.0, 0.0319, 0.0, 1.0, 0.0, 0.0319, 0.0, 1.0, 0.2122, 0.0319, 1.0, 1.0, 1.0, 0.0319, 0.0, 1.0, 0.2051, 0.0319, 1.0, 1.0, 0.0, 0.0319, 0.0, 1.0, 1.0, 0.0319, 0.0, 1.0, 0.1119, 0.0319, 1.0, 1.0, 0.0, 0.0319, 0.0, 1.0, 1.0, 0.0319, 0.0, 1.0])
me_plane_055.materials.append(mat_hangingswamptree_01_branch)
me_plane_055.use_remesh_preserve_volume = False
me_plane_055.use_remesh_preserve_attributes = False
me_plane_055.use_mirror_vertex_groups = False
me_plane_055.update()
me_plane_020 = bpy.data.meshes.new('Plane.020')
me_plane_020.from_pydata([(2.0, 0.0, 1.968e-07), (-5.96e-08, 0.0, 1.968e-07), (2.0, 2.0, 1.968e-07), (-5.96e-08, 2.0, 1.968e-07), (1.0, 1.0, 1.414), (-1.013e-06, 1.013e-06, 1.568e-06), (2.0, 2.0, -1.174e-06), (1.0, 1.0, -1.414)], [], [(1, 0, 2), (5, 4, 6), (3, 1, 2), (7, 5, 6)])
_uv = me_plane_020.uv_layers.new(name='UVMap')
_uv.uv.foreach_set('vector', [0.0001, 9.998e-05, 0.9999, 9.998e-05, 0.9999, 0.9999, 0.0001, 9.998e-05, 0.9999, 9.998e-05, 0.9999, 0.9999, 9.998e-05, 0.9999, 0.0001, 9.998e-05, 0.9999, 0.9999, 9.998e-05, 0.9999, 0.0001, 9.998e-05, 0.9999, 0.9999])
_ca = me_plane_020.color_attributes.new('Col', 'BYTE_COLOR', 'CORNER')
_ca.data.foreach_set('color', [0.0, 0.009721, 0.0, 1.0, 0.02029, 0.009721, 1.0, 1.0, 1.0, 0.009721, 0.0, 1.0, 0.0, 0.009721, 0.0, 1.0, 0.2122, 0.009721, 1.0, 1.0, 1.0, 0.009721, 0.0, 1.0, 0.2051, 0.009721, 1.0, 1.0, 0.0, 0.009721, 0.0, 1.0, 1.0, 0.009721, 0.0, 1.0, 0.1119, 0.009721, 1.0, 1.0, 0.0, 0.009721, 0.0, 1.0, 1.0, 0.009721, 0.0, 1.0])
me_plane_020.materials.append(mat_hangingswamptree_01_branch)
me_plane_020.use_remesh_preserve_volume = False
me_plane_020.use_remesh_preserve_attributes = False
me_plane_020.use_mirror_vertex_groups = False
me_plane_020.update()

# ---- objects
ob_cylinder_001 = bpy.data.objects.new('Cylinder.001', me_cylinder_000)
ob_plane_030 = bpy.data.objects.new('Plane.030', me_plane_022)
ob_plane_029 = bpy.data.objects.new('Plane.029', me_plane_021)
ob_plane_028 = bpy.data.objects.new('Plane.028', me_plane_019)
ob_plane_027 = bpy.data.objects.new('Plane.027', me_plane_018)
ob_plane_026 = bpy.data.objects.new('Plane.026', me_plane_017)
ob_plane_025 = bpy.data.objects.new('Plane.025', me_plane_015)
ob_plane_024 = bpy.data.objects.new('Plane.024', me_plane_014)
ob_plane_023 = bpy.data.objects.new('Plane.023', me_plane_013)
ob_plane_022 = bpy.data.objects.new('Plane.022', me_plane_012)
ob_plane_021 = bpy.data.objects.new('Plane.021', me_plane_011)
ob_plane_020 = bpy.data.objects.new('Plane.020', me_plane_010)
ob_plane_019 = bpy.data.objects.new('Plane.019', me_plane_009)
ob_plane_018 = bpy.data.objects.new('Plane.018', me_plane_008)
ob_plane_017 = bpy.data.objects.new('Plane.017', me_plane_007)
ob_plane_016 = bpy.data.objects.new('Plane.016', me_plane_006)
ob_plane_015 = bpy.data.objects.new('Plane.015', me_plane_005)
ob_plane_014 = bpy.data.objects.new('Plane.014', me_plane_004)
ob_plane_013 = bpy.data.objects.new('Plane.013', me_plane_003)
ob_plane_012 = bpy.data.objects.new('Plane.012', me_plane_002)
ob_plane_011 = bpy.data.objects.new('Plane.011', me_plane_001)
ob_plane_010 = bpy.data.objects.new('Plane.010', me_plane_000)
ob_plane_009 = bpy.data.objects.new('Plane.009', me_plane_063)
ob_plane_008 = bpy.data.objects.new('Plane.008', me_plane_062)
ob_plane_007 = bpy.data.objects.new('Plane.007', me_plane_061)
ob_plane_006 = bpy.data.objects.new('Plane.006', me_plane_060)
ob_plane_005 = bpy.data.objects.new('Plane.005', me_plane_059)
ob_plane_004 = bpy.data.objects.new('Plane.004', me_plane_058)
ob_plane_003 = bpy.data.objects.new('Plane.003', me_plane_057)
ob_plane_002 = bpy.data.objects.new('Plane.002', me_plane_056)
ob_plane_001 = bpy.data.objects.new('Plane.001', me_plane_055)
ob_plane_000 = bpy.data.objects.new('Plane.000', me_plane_020)
ob_hemi = bpy.data.objects.new('Hemi', light_hemi)

# ---- transforms, parenting, visibility, modifiers, constraints
ob_cylinder_001.location = (0.0, 0.0, 0.0)
ob_cylinder_001.lineart.crease_threshold = 0.0
ob_plane_030.location = (0.1871, 2.013, 5.538)
ob_plane_030.rotation_euler = (-6.213, -0.3288, 12.91)
ob_plane_030.scale = (2.065, 2.065, 2.065)
ob_plane_030.lineart.crease_threshold = 0.0
ob_plane_029.location = (-2.398, -0.8133, 8.501)
ob_plane_029.rotation_euler = (-4.01, -1.064, 6.155)
ob_plane_029.scale = (2.229, 2.229, 2.229)
ob_plane_029.lineart.crease_threshold = 0.0
ob_plane_028.location = (1.831, -0.4223, 7.298)
ob_plane_028.rotation_euler = (-0.1407, -1.236, 3.533)
ob_plane_028.scale = (2.027, 2.027, 2.027)
ob_plane_028.lineart.crease_threshold = 0.0
ob_plane_027.location = (-1.743, -0.03885, 6.814)
ob_plane_027.rotation_euler = (2.093, -0.5238, 9.892)
ob_plane_027.scale = (2.459, 2.459, 2.459)
ob_plane_027.lineart.crease_threshold = 0.0
ob_plane_026.location = (1.618, 0.1266, 6.934)
ob_plane_026.rotation_euler = (2.545, -0.9929, 9.164)
ob_plane_026.scale = (2.31, 2.31, 2.31)
ob_plane_026.lineart.crease_threshold = 0.0
ob_plane_025.location = (0.0188, 1.913, 5.572)
ob_plane_025.rotation_euler = (-6.23, -1.035, 6.723)
ob_plane_025.scale = (2.07, 2.07, 2.07)
ob_plane_025.lineart.crease_threshold = 0.0
ob_plane_024.location = (-0.08239, 4.283, 6.793)
ob_plane_024.rotation_euler = (4.15, -0.5816, 2.105)
ob_plane_024.scale = (1.664, 1.664, 1.664)
ob_plane_024.lineart.crease_threshold = 0.0
ob_plane_023.location = (-0.02999, 2.199, 5.703)
ob_plane_023.rotation_euler = (0.4242, -0.009941, 1.471)
ob_plane_023.scale = (2.448, 2.448, 2.448)
ob_plane_023.lineart.crease_threshold = 0.0
ob_plane_022.location = (0.04292, 1.209, 4.157)
ob_plane_022.rotation_euler = (-0.6795, -0.9522, 6.67)
ob_plane_022.scale = (2.348, 2.348, 2.348)
ob_plane_022.lineart.crease_threshold = 0.0
ob_plane_021.location = (1.717, -0.005896, 6.857)
ob_plane_021.rotation_euler = (2.926, -0.7808, 7.212)
ob_plane_021.scale = (2.273, 2.273, 2.273)
ob_plane_021.lineart.crease_threshold = 0.0
ob_plane_020.location = (3.578, 1.354, 8.177)
ob_plane_020.rotation_euler = (2.207, 0.3015, 7.264)
ob_plane_020.scale = (2.299, 2.299, 2.299)
ob_plane_020.lineart.crease_threshold = 0.0
ob_plane_019.location = (3.912, 1.597, 8.362)
ob_plane_019.rotation_euler = (4.03, 0.05919, 7.703)
ob_plane_019.scale = (2.173, 2.173, 2.173)
ob_plane_019.lineart.crease_threshold = 0.0
ob_plane_018.location = (3.361, 1.17, 7.946)
ob_plane_018.rotation_euler = (1.549, 0.7395, 7.869)
ob_plane_018.scale = (2.18, 2.18, 2.18)
ob_plane_018.lineart.crease_threshold = 0.0
ob_plane_017.location = (2.355, 0.3747, 7.248)
ob_plane_017.rotation_euler = (2.491, 0.7968, 6.908)
ob_plane_017.scale = (2.765, 2.765, 2.765)
ob_plane_017.lineart.crease_threshold = 0.0
ob_plane_016.location = (3.382, -1.735, 9.025)
ob_plane_016.rotation_euler = (-2.279, -0.4794, 5.873)
ob_plane_016.scale = (2.023, 2.023, 2.023)
ob_plane_016.lineart.crease_threshold = 0.0
ob_plane_015.location = (1.949, -0.4368, 7.315)
ob_plane_015.rotation_euler = (-10.17, 0.9357, 5.903)
ob_plane_015.scale = (2.073, 2.073, 2.073)
ob_plane_015.lineart.crease_threshold = 0.0
ob_plane_014.location = (0.7671, -0.01478, 5.466)
ob_plane_014.rotation_euler = (0.1765, -2.265, 2.712)
ob_plane_014.scale = (2.538, 2.538, 2.538)
ob_plane_014.lineart.crease_threshold = 0.0
ob_plane_013.location = (-3.04, -1.632, 9.691)
ob_plane_013.rotation_euler = (-3.663, 0.004362, 5.012)
ob_plane_013.scale = (2.429, 2.429, 2.429)
ob_plane_013.lineart.crease_threshold = 0.0
ob_plane_012.location = (-2.758, -1.37, 9.139)
ob_plane_012.rotation_euler = (-3.351, 0.5725, 5.035)
ob_plane_012.scale = (2.593, 2.593, 2.593)
ob_plane_012.lineart.crease_threshold = 0.0
ob_plane_011.location = (-2.344, -0.8587, 8.254)
ob_plane_011.rotation_euler = (-2.43, -0.3539, 5.351)
ob_plane_011.scale = (2.496, 2.496, 2.496)
ob_plane_011.lineart.crease_threshold = 0.0
ob_plane_010.location = (-2.261, -0.487, 7.669)
ob_plane_010.rotation_euler = (2.41, -2.126, 6.113)
ob_plane_010.scale = (2.814, 2.814, 2.814)
ob_plane_010.lineart.crease_threshold = 0.0
ob_plane_009.location = (-3.912, 1.059, 8.721)
ob_plane_009.rotation_euler = (2.222, -0.103, 9.647)
ob_plane_009.scale = (2.352, 2.352, 2.352)
ob_plane_009.lineart.crease_threshold = 0.0
ob_plane_008.location = (-5.541, 1.561, 9.256)
ob_plane_008.rotation_euler = (-0.496, -0.4637, 8.568)
ob_plane_008.scale = (2.293, 2.293, 2.293)
ob_plane_008.lineart.crease_threshold = 0.0
ob_plane_007.location = (-4.832, 1.299, 8.949)
ob_plane_007.rotation_euler = (-2.147, -0.7528, 9.134)
ob_plane_007.scale = (2.641, 2.641, 2.641)
ob_plane_007.lineart.crease_threshold = 0.0
ob_plane_006.location = (-3.403, 0.7191, 8.127)
ob_plane_006.rotation_euler = (-1.374, -0.5363, 9.328)
ob_plane_006.scale = (2.339, 2.339, 2.339)
ob_plane_006.lineart.crease_threshold = 0.0
ob_plane_005.location = (-2.551, 0.367, 7.34)
ob_plane_005.rotation_euler = (-0.8502, -0.671, 8.113)
ob_plane_005.scale = (2.398, 2.398, 2.398)
ob_plane_005.lineart.crease_threshold = 0.0
ob_plane_004.location = (-1.349, -0.03875, 5.555)
ob_plane_004.rotation_euler = (-6.001, -0.8125, 9.216)
ob_plane_004.scale = (1.96, 1.96, 1.96)
ob_plane_004.lineart.crease_threshold = 0.0
ob_plane_003.location = (-1.179, 0.2166, 4.698)
ob_plane_003.rotation_euler = (0.5699, -0.4323, 7.93)
ob_plane_003.scale = (2.078, 2.078, 2.078)
ob_plane_003.lineart.crease_threshold = 0.0
ob_plane_002.location = (0.2205, 0.156, 4.052)
ob_plane_002.rotation_euler = (1.363, 0.002883, 6.695)
ob_plane_002.scale = (2.105, 2.105, 2.105)
ob_plane_002.lineart.crease_threshold = 0.0
ob_plane_001.location = (-0.376, 0.3244, 2.718)
ob_plane_001.rotation_euler = (1.512, 0.1, 8.504)
ob_plane_001.scale = (2.376, 2.376, 2.376)
ob_plane_001.lineart.crease_threshold = 0.0
ob_plane_000.location = (-0.3051, -0.09216, 3.009)
ob_plane_000.rotation_euler = (1.304, -1.49, 7.991)
ob_plane_000.scale = (2.692, 2.692, 2.692)
ob_plane_000.lineart.crease_threshold = 0.0
ob_hemi.location = (14.21, 22.14, -7.696)
ob_hemi.lineart.crease_threshold = 0.0

# ---- collection membership
col_collection_1.objects.link(ob_cylinder_001)
col_collection_1.objects.link(ob_plane_030)
col_collection_1.objects.link(ob_plane_029)
col_collection_1.objects.link(ob_plane_028)
col_collection_1.objects.link(ob_plane_027)
col_collection_1.objects.link(ob_plane_026)
col_collection_1.objects.link(ob_plane_025)
col_collection_1.objects.link(ob_plane_024)
col_collection_1.objects.link(ob_plane_023)
col_collection_1.objects.link(ob_plane_022)
col_collection_1.objects.link(ob_plane_021)
col_collection_1.objects.link(ob_plane_020)
col_collection_1.objects.link(ob_plane_019)
col_collection_1.objects.link(ob_plane_018)
col_collection_1.objects.link(ob_plane_017)
col_collection_1.objects.link(ob_plane_016)
col_collection_1.objects.link(ob_plane_015)
col_collection_1.objects.link(ob_plane_014)
col_collection_1.objects.link(ob_plane_013)
col_collection_1.objects.link(ob_plane_012)
col_collection_1.objects.link(ob_plane_011)
col_collection_1.objects.link(ob_plane_010)
col_collection_1.objects.link(ob_plane_009)
col_collection_1.objects.link(ob_plane_008)
col_collection_1.objects.link(ob_plane_007)
col_collection_1.objects.link(ob_plane_006)
col_collection_1.objects.link(ob_plane_005)
col_collection_1.objects.link(ob_plane_004)
col_collection_1.objects.link(ob_plane_003)
col_collection_1.objects.link(ob_plane_002)
col_collection_1.objects.link(ob_plane_001)
col_collection_1.objects.link(ob_plane_000)
col_collection_1.objects.link(ob_hemi)

# ---- scene / render settings (as saved in the file)
scene.frame_start = 1; scene.frame_end = 250; scene.frame_set(1)
scene.render.engine = 'BLENDER_EEVEE_NEXT'
scene.render.image_settings.color_mode = 'RGB'
scene.render.image_settings.compression = 90
scene.render.resolution_percentage = 50
scene.render.dither_intensity = 0.0
scene.render.bake_margin = 2
scene.render.bake_bias = 0.0
scene.cycles.use_denoising = False
scene.cycles.samples = 10
scene.cycles.sampling_pattern = 'TABULATED_SOBOL'
scene.cycles.light_sampling_threshold = 0.0
scene.cycles.use_adaptive_sampling = False
scene.cycles.use_light_tree = False
scene.cycles.blur_glossy = 0.0
scene.cycles.volume_bounces = 1
scene.cycles.pixel_filter_type = 'GAUSSIAN'
scene.cycles.sample_clamp_indirect = 0.0
scene.view_settings.view_transform = 'Standard'
bpy.context.view_layer.update()

# ---- added for rendering (the .blend has no active camera): camera
cam_auto = bpy.data.cameras.new('AutoCamera')
cam_auto.lens = 50.0
cam_auto.sensor_width = 36.0
cam_auto.clip_end = 1000.0
ob_auto_camera = bpy.data.objects.new('AutoCamera', cam_auto)
scene.collection.objects.link(ob_auto_camera)
ob_auto_camera.location = (30.8135, -38.1895, 32.1635)
ob_auto_camera.rotation_euler = (1.09748, -7.21219e-08, 0.694738)
scene.camera = ob_auto_camera
bpy.context.view_layer.update()
